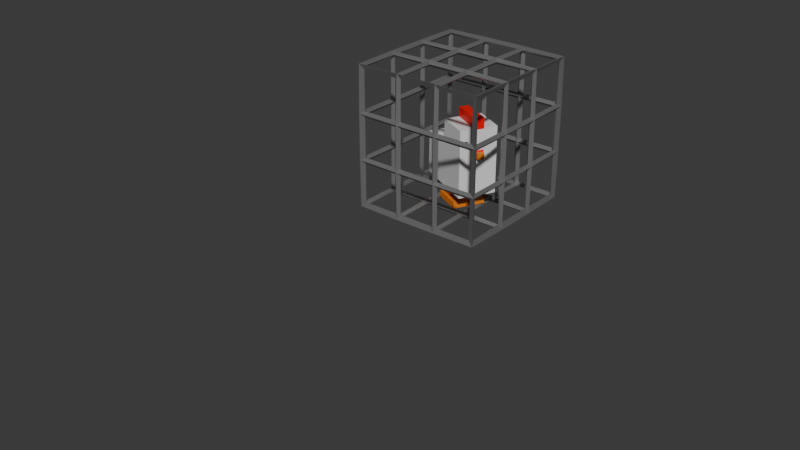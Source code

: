 # Source: Pi_ce_et_poule_cocooning.blend  (saved by Blender 4.5.90; exported with 4.5.12 LTS)
import bpy
from mathutils import Matrix  # noqa: F401  (used for matrix-valued properties, if any)

bpy.ops.wm.read_factory_settings(use_empty=True)
scene = bpy.context.scene
scene.name = 'Scene'

# ---- collections
col_poule = bpy.data.collections.new('Poule'); scene.collection.children.link(col_poule)
col_pi_ce = bpy.data.collections.new('Pièce'); scene.collection.children.link(col_pi_ce)

# ---- materials (node trees are filled in below, after node groups)
mat_orange = bpy.data.materials.new('Orange')
mat_material = bpy.data.materials.new('Material')
mat_material.alpha_threshold = 0.0
mat_material.roughness = 0.5
mat_material.line_color = (0.0, 0.0, 0.0, 1.0)
mat_red = bpy.data.materials.new('RED')
mat_mat_riau_001 = bpy.data.materials.new('Matériau.001')
mat_mat_riau_002 = bpy.data.materials.new('Matériau.002')
mat_mat_riau = bpy.data.materials.new('Matériau')

# ---- material node trees
mat_orange.use_nodes = True; mat_orange.node_tree.nodes.clear()
_N = mat_orange.node_tree.nodes; _L = mat_orange.node_tree.links
n0 = _N.new('ShaderNodeBsdfPrincipled'); n0.name = 'BSDF guidée'; n0.location = (-200, 100)
n0.inputs[0].default_value = (0.8001, 0.2122, 0.01355, 1.0)
n1 = _N.new('ShaderNodeOutputMaterial'); n1.name = 'Sortie matériau'; n1.location = (200, 100)
_L.new(n0.outputs[0], n1.inputs[0])
n1.is_active_output = True
mat_material.use_nodes = True; mat_material.node_tree.nodes.clear()
_N = mat_material.node_tree.nodes; _L = mat_material.node_tree.links
n0 = _N.new('ShaderNodeOutputMaterial'); n0.name = 'Material Output'; n0.location = (200, 100)
n1 = _N.new('ShaderNodeBsdfPrincipled'); n1.name = 'Principled BSDF'; n1.location = (-200, 100)
n1.inputs[3].default_value = 1.45
_L.new(n1.outputs[0], n0.inputs[0])
n0.is_active_output = True
mat_red.use_nodes = True; mat_red.node_tree.nodes.clear()
_N = mat_red.node_tree.nodes; _L = mat_red.node_tree.links
n0 = _N.new('ShaderNodeBsdfPrincipled'); n0.name = 'BSDF guidée'; n0.location = (-200, 100)
n0.inputs[0].default_value = (0.8002, 0.002561, 0.0008651, 1.0)
n1 = _N.new('ShaderNodeOutputMaterial'); n1.name = 'Sortie matériau'; n1.location = (200, 100)
_L.new(n0.outputs[0], n1.inputs[0])
n1.is_active_output = True
mat_mat_riau_001.use_nodes = True; mat_mat_riau_001.node_tree.nodes.clear()
_N = mat_mat_riau_001.node_tree.nodes; _L = mat_mat_riau_001.node_tree.links
n0 = _N.new('ShaderNodeBsdfPrincipled'); n0.name = 'BSDF guidée'; n0.location = (-200, 100)
n0.inputs[0].default_value = (0.0, 0.0, 0.0, 1.0)
n1 = _N.new('ShaderNodeOutputMaterial'); n1.name = 'Sortie matériau'; n1.location = (200, 100)
_L.new(n0.outputs[0], n1.inputs[0])
n1.is_active_output = True
mat_mat_riau_002.use_nodes = True; mat_mat_riau_002.node_tree.nodes.clear()
_N = mat_mat_riau_002.node_tree.nodes; _L = mat_mat_riau_002.node_tree.links
n0 = _N.new('ShaderNodeBsdfPrincipled'); n0.name = 'BSDF guidée'; n0.location = (-200, 100)
n0.inputs[0].default_value = (0.2842, 0.2842, 0.2842, 1.0)
n0.inputs[1].default_value = 0.6508
n1 = _N.new('ShaderNodeOutputMaterial'); n1.name = 'Sortie matériau'; n1.location = (200, 100)
_L.new(n0.outputs[0], n1.inputs[0])
n1.is_active_output = True
mat_mat_riau.use_nodes = True; mat_mat_riau.node_tree.nodes.clear()
_N = mat_mat_riau.node_tree.nodes; _L = mat_mat_riau.node_tree.links
n0 = _N.new('ShaderNodeBsdfPrincipled'); n0.name = 'BSDF guidée'; n0.location = (-200, 100)
n0.inputs[0].default_value = (0.7662, 0.8005, 0.0002026, 1.0)
n0.inputs[1].default_value = 0.9286
n1 = _N.new('ShaderNodeOutputMaterial'); n1.name = 'Sortie matériau'; n1.location = (200, 100)
_L.new(n0.outputs[0], n1.inputs[0])
n1.is_active_output = True

# ---- world
world_world = bpy.data.worlds.new('World'); scene.world = world_world
world_world.use_nodes = True; world_world.node_tree.nodes.clear()
_N = world_world.node_tree.nodes; _L = world_world.node_tree.links
n0 = _N.new('ShaderNodeOutputWorld'); n0.name = 'World Output'; n0.location = (200, 100)
n1 = _N.new('ShaderNodeBackground'); n1.name = 'Background'; n1.location = (-200, 100)
n1.inputs[0].default_value = (0.05088, 0.05088, 0.05088, 1.0)
_L.new(n1.outputs[0], n0.inputs[0])
n0.is_active_output = True
world_world.color = (0.05088, 0.05088, 0.05088)
world_world.sun_shadow_jitter_overblur = 0.0

# ---- meshes
me_cube_143 = bpy.data.meshes.new('Cube.143')
me_cube_143.from_pydata([(-0.3343, -0.253, -0.4785), (-0.3343, -0.253, 0.4785), (-0.3343, 0.253, -0.4785), (-0.3343, 0.253, 0.4785), (0.3343, -0.253, -0.4785), (0.3343, -0.253, 0.4785), (0.3343, 0.253, -0.4785), (0.3343, 0.253, 0.4785), (-0.3522, -0.4802, -0.6059), (-0.3522, -0.4802, -0.3268), (-0.3522, 0.4928, -0.6059), (-0.3522, 0.4928, -0.3268), (1.131, -0.4802, -0.6059), (1.131, -0.4802, -0.3268), (1.131, 0.4928, -0.6059), (1.131, 0.4928, -0.3268), (-0.3343, 0.8478, -0.4785), (-0.3343, 0.8478, 0.4785), (-0.3343, 1.354, -0.4785), (-0.3343, 1.354, 0.4785), (0.3342, 0.8478, -0.4785), (0.3342, 0.8478, 0.4785), (0.3342, 1.354, -0.4785), (0.3342, 1.354, 0.4785), (-0.3522, 0.6032, -0.6059), (-0.3522, 0.6032, -0.3268), (-0.3522, 1.576, -0.6059), (-0.3522, 1.576, -0.3268), (1.131, 0.6032, -0.6059), (1.131, 0.6032, -0.3268), (1.131, 1.576, -0.6059), (1.131, 1.576, -0.3268), (1.196, 2.208, 0.6274), (1.196, 1.709, 0.6274), (-0.72, 2.208, 0.6274), (-0.72, 1.709, 0.6274), (1.196, 2.208, 1.57), (1.196, 1.709, 1.57), (-0.72, 2.208, 1.57), (-0.72, 1.709, 1.57), (0.2868, 0.2786, 3.276), (0.2868, 0.2786, 3.774), (0.2868, 0.8822, 3.276), (0.2868, 0.8822, 3.774), (1.916, 0.2786, 3.276), (1.916, 0.2786, 3.774), (1.916, 0.8822, 3.276), (1.916, 0.8822, 3.774), (-0.908, 0.8297, -0.05701), (-1.849, 0.8297, -0.05701), (-0.908, 0.8297, 1.285), (-1.849, 0.8297, 1.285), (-0.908, 0.2415, -0.05701), (-1.849, 0.2415, -0.05701), (-0.908, 0.2415, 1.285), (-1.849, 0.2415, 1.285), (1.89, 0.3672, 2.011), (2.188, 0.3672, 2.011), (1.89, 0.3672, 2.295), (2.188, 0.3672, 2.295), (1.89, 0.769, 2.011), (2.188, 0.769, 2.011), (1.89, 0.769, 2.295), (2.188, 0.769, 2.295), (0.2773, -0.6486, 2.038), (0.2773, -0.6486, 3.318), (0.2773, 1.741, 2.038), (0.2773, 1.741, 3.318), (1.915, -0.6486, 2.038), (1.915, -0.6486, 3.318), (1.915, 1.741, 2.038), (1.915, 1.741, 3.318), (-1.369, -0.6507, 0.2233), (-1.369, -0.6507, 2.183), (-1.369, 1.743, 0.2233), (-1.369, 1.743, 2.183), (1.918, -0.6507, 0.2233), (1.918, -0.6507, 2.183), (1.918, 1.743, 0.2233), (1.918, 1.743, 2.183), (2.028, 0.3102, 2.34), (1.696, 0.3102, 2.34), (2.028, 0.3102, 1.963), (1.696, 0.3102, 1.963), (2.028, 0.8295, 2.34), (1.696, 0.8295, 2.34), (2.028, 0.8295, 1.963), (1.696, 0.8295, 1.963), (1.921, -0.3559, 2.704), (1.973, -0.3559, 2.704), (1.921, -0.3559, 2.81), (1.973, -0.3559, 2.81), (1.921, -0.1844, 2.704), (1.973, -0.1844, 2.704), (1.921, -0.1844, 2.81), (1.973, -0.1844, 2.81), (1.959, 1.289, 2.704), (2.01, 1.289, 2.704), (1.959, 1.289, 2.81), (2.01, 1.289, 2.81), (1.959, 1.46, 2.704), (2.01, 1.46, 2.704), (1.959, 1.46, 2.81), (2.01, 1.46, 2.81)], [], [(0, 1, 3, 2), (2, 3, 7, 6), (6, 7, 5, 4), (4, 5, 1, 0), (2, 6, 4, 0), (7, 3, 1, 5), (8, 9, 11, 10), (10, 11, 15, 14), (14, 15, 13, 12), (12, 13, 9, 8), (10, 14, 12, 8), (15, 11, 9, 13), (16, 17, 19, 18), (18, 19, 23, 22), (22, 23, 21, 20), (20, 21, 17, 16), (18, 22, 20, 16), (23, 19, 17, 21), (24, 25, 27, 26), (26, 27, 31, 30), (30, 31, 29, 28), (28, 29, 25, 24), (26, 30, 28, 24), (31, 27, 25, 29), (32, 33, 35, 34), (34, 35, 39, 38), (38, 39, 37, 36), (36, 37, 33, 32), (34, 38, 36, 32), (39, 35, 33, 37), (40, 41, 43, 42), (42, 43, 47, 46), (46, 47, 45, 44), (44, 45, 41, 40), (42, 46, 44, 40), (47, 43, 41, 45), (48, 49, 51, 50), (50, 51, 55, 54), (54, 55, 53, 52), (52, 53, 49, 48), (50, 54, 52, 48), (55, 51, 49, 53), (56, 57, 59, 58), (58, 59, 63, 62), (62, 63, 61, 60), (60, 61, 57, 56), (58, 62, 60, 56), (63, 59, 57, 61), (64, 65, 67, 66), (66, 67, 71, 70), (70, 71, 69, 68), (68, 69, 65, 64), (66, 70, 68, 64), (71, 67, 65, 69), (72, 73, 75, 74), (74, 75, 79, 78), (78, 79, 77, 76), (76, 77, 73, 72), (74, 78, 76, 72), (79, 75, 73, 77), (80, 81, 83, 82), (82, 83, 87, 86), (86, 87, 85, 84), (84, 85, 81, 80), (82, 86, 84, 80), (87, 83, 81, 85), (88, 89, 91, 90), (90, 91, 95, 94), (94, 95, 93, 92), (92, 93, 89, 88), (90, 94, 92, 88), (95, 91, 89, 93), (96, 97, 99, 98), (98, 99, 103, 102), (102, 103, 101, 100), (100, 101, 97, 96), (98, 102, 100, 96), (103, 99, 97, 101)])
me_cube_143.polygons.foreach_set('material_index', [0, 0, 0, 0, 0, 0, 0, 0, 0, 0, 0, 0, 0, 0, 0, 0, 0, 0, 0, 0, 0, 0, 0, 0, 1, 1, 1, 1, 1, 1, 2, 2, 2, 2, 2, 2, 1, 1, 1, 1, 1, 1, 0, 0, 0, 0, 0, 0, 1, 1, 1, 1, 1, 1, 1, 1, 1, 1, 1, 1, 2, 2, 2, 2, 2, 2, 3, 3, 3, 3, 3, 3, 3, 3, 3, 3, 3, 3])
_uv = me_cube_143.uv_layers.new(name='CarteUV')
_uv.uv.foreach_set('vector', [0.375, 0.0, 0.625, 0.0, 0.625, 0.25, 0.375, 0.25, 0.375, 0.25, 0.625, 0.25, 0.625, 0.5, 0.375, 0.5, 0.375, 0.5, 0.625, 0.5, 0.625, 0.75, 0.375, 0.75, 0.375, 0.75, 0.625, 0.75, 0.625, 1.0, 0.375, 1.0, 0.125, 0.5, 0.375, 0.5, 0.375, 0.75, 0.125, 0.75, 0.625, 0.5, 0.875, 0.5, 0.875, 0.75, 0.625, 0.75, 0.375, 0.0, 0.625, 0.0, 0.625, 0.25, 0.375, 0.25, 0.375, 0.25, 0.625, 0.25, 0.625, 0.5, 0.375, 0.5, 0.375, 0.5, 0.625, 0.5, 0.625, 0.75, 0.375, 0.75, 0.375, 0.75, 0.625, 0.75, 0.625, 1.0, 0.375, 1.0, 0.125, 0.5, 0.375, 0.5, 0.375, 0.75, 0.125, 0.75, 0.625, 0.5, 0.875, 0.5, 0.875, 0.75, 0.625, 0.75, 0.375, 0.0, 0.625, 0.0, 0.625, 0.25, 0.375, 0.25, 0.375, 0.25, 0.625, 0.25, 0.625, 0.5, 0.375, 0.5, 0.375, 0.5, 0.625, 0.5, 0.625, 0.75, 0.375, 0.75, 0.375, 0.75, 0.625, 0.75, 0.625, 1.0, 0.375, 1.0, 0.125, 0.5, 0.375, 0.5, 0.375, 0.75, 0.125, 0.75, 0.625, 0.5, 0.875, 0.5, 0.875, 0.75, 0.625, 0.75, 0.375, 0.0, 0.625, 0.0, 0.625, 0.25, 0.375, 0.25, 0.375, 0.25, 0.625, 0.25, 0.625, 0.5, 0.375, 0.5, 0.375, 0.5, 0.625, 0.5, 0.625, 0.75, 0.375, 0.75, 0.375, 0.75, 0.625, 0.75, 0.625, 1.0, 0.375, 1.0, 0.125, 0.5, 0.375, 0.5, 0.375, 0.75, 0.125, 0.75, 0.625, 0.5, 0.875, 0.5, 0.875, 0.75, 0.625, 0.75, 0.375, 0.0, 0.625, 0.0, 0.625, 0.25, 0.375, 0.25, 0.375, 0.25, 0.625, 0.25, 0.625, 0.5, 0.375, 0.5, 0.375, 0.5, 0.625, 0.5, 0.625, 0.75, 0.375, 0.75, 0.375, 0.75, 0.625, 0.75, 0.625, 1.0, 0.375, 1.0, 0.125, 0.5, 0.375, 0.5, 0.375, 0.75, 0.125, 0.75, 0.625, 0.5, 0.875, 0.5, 0.875, 0.75, 0.625, 0.75, 0.375, 0.0, 0.625, 0.0, 0.625, 0.25, 0.375, 0.25, 0.375, 0.25, 0.625, 0.25, 0.625, 0.5, 0.375, 0.5, 0.375, 0.5, 0.625, 0.5, 0.625, 0.75, 0.375, 0.75, 0.375, 0.75, 0.625, 0.75, 0.625, 1.0, 0.375, 1.0, 0.125, 0.5, 0.375, 0.5, 0.375, 0.75, 0.125, 0.75, 0.625, 0.5, 0.875, 0.5, 0.875, 0.75, 0.625, 0.75, 0.375, 0.0, 0.625, 0.0, 0.625, 0.25, 0.375, 0.25, 0.375, 0.25, 0.625, 0.25, 0.625, 0.5, 0.375, 0.5, 0.375, 0.5, 0.625, 0.5, 0.625, 0.75, 0.375, 0.75, 0.375, 0.75, 0.625, 0.75, 0.625, 1.0, 0.375, 1.0, 0.125, 0.5, 0.375, 0.5, 0.375, 0.75, 0.125, 0.75, 0.625, 0.5, 0.875, 0.5, 0.875, 0.75, 0.625, 0.75, 0.375, 0.0, 0.625, 0.0, 0.625, 0.25, 0.375, 0.25, 0.375, 0.25, 0.625, 0.25, 0.625, 0.5, 0.375, 0.5, 0.375, 0.5, 0.625, 0.5, 0.625, 0.75, 0.375, 0.75, 0.375, 0.75, 0.625, 0.75, 0.625, 1.0, 0.375, 1.0, 0.125, 0.5, 0.375, 0.5, 0.375, 0.75, 0.125, 0.75, 0.625, 0.5, 0.875, 0.5, 0.875, 0.75, 0.625, 0.75, 0.375, 0.0, 0.625, 0.0, 0.625, 0.25, 0.375, 0.25, 0.375, 0.25, 0.625, 0.25, 0.625, 0.5, 0.375, 0.5, 0.375, 0.5, 0.625, 0.5, 0.625, 0.75, 0.375, 0.75, 0.375, 0.75, 0.625, 0.75, 0.625, 1.0, 0.375, 1.0, 0.125, 0.5, 0.375, 0.5, 0.375, 0.75, 0.125, 0.75, 0.625, 0.5, 0.875, 0.5, 0.875, 0.75, 0.625, 0.75, 0.375, 0.0, 0.625, 0.0, 0.625, 0.25, 0.375, 0.25, 0.375, 0.25, 0.625, 0.25, 0.625, 0.5, 0.375, 0.5, 0.375, 0.5, 0.625, 0.5, 0.625, 0.75, 0.375, 0.75, 0.375, 0.75, 0.625, 0.75, 0.625, 1.0, 0.375, 1.0, 0.125, 0.5, 0.375, 0.5, 0.375, 0.75, 0.125, 0.75, 0.625, 0.5, 0.875, 0.5, 0.875, 0.75, 0.625, 0.75, 0.375, 0.0, 0.625, 0.0, 0.625, 0.25, 0.375, 0.25, 0.375, 0.25, 0.625, 0.25, 0.625, 0.5, 0.375, 0.5, 0.375, 0.5, 0.625, 0.5, 0.625, 0.75, 0.375, 0.75, 0.375, 0.75, 0.625, 0.75, 0.625, 1.0, 0.375, 1.0, 0.125, 0.5, 0.375, 0.5, 0.375, 0.75, 0.125, 0.75, 0.625, 0.5, 0.875, 0.5, 0.875, 0.75, 0.625, 0.75, 0.375, 0.0, 0.625, 0.0, 0.625, 0.25, 0.375, 0.25, 0.375, 0.25, 0.625, 0.25, 0.625, 0.5, 0.375, 0.5, 0.375, 0.5, 0.625, 0.5, 0.625, 0.75, 0.375, 0.75, 0.375, 0.75, 0.625, 0.75, 0.625, 1.0, 0.375, 1.0, 0.125, 0.5, 0.375, 0.5, 0.375, 0.75, 0.125, 0.75, 0.625, 0.5, 0.875, 0.5, 0.875, 0.75, 0.625, 0.75, 0.375, 0.0, 0.625, 0.0, 0.625, 0.25, 0.375, 0.25, 0.375, 0.25, 0.625, 0.25, 0.625, 0.5, 0.375, 0.5, 0.375, 0.5, 0.625, 0.5, 0.625, 0.75, 0.375, 0.75, 0.375, 0.75, 0.625, 0.75, 0.625, 1.0, 0.375, 1.0, 0.125, 0.5, 0.375, 0.5, 0.375, 0.75, 0.125, 0.75, 0.625, 0.5, 0.875, 0.5, 0.875, 0.75, 0.625, 0.75])
me_cube_143.materials.append(mat_orange)
me_cube_143.materials.append(mat_material)
me_cube_143.materials.append(mat_red)
me_cube_143.materials.append(mat_mat_riau_001)
me_cube_143.update()
me_cube_007 = bpy.data.meshes.new('Cube.007')
me_cube_007.from_pydata([(-1.524, -1.572, -1.709), (-1.524, -1.572, 1.709), (-1.524, 1.572, -1.709), (-1.524, 1.572, 1.709), (1.524, -1.572, -1.709), (1.524, -1.572, 1.709), (1.524, 1.572, -1.709), (1.524, 1.572, 1.709), (-1.524, 0.524, -1.709), (-1.524, -0.524, -1.709), (-1.524, -0.524, 1.709), (-1.524, 0.524, 1.709), (1.524, -0.524, -1.709), (1.524, 0.524, -1.709), (1.524, 0.524, 1.709), (1.524, -0.524, 1.709), (0.5081, 1.572, -1.709), (-0.5081, 1.572, -1.709), (-0.5081, 1.572, 1.709), (0.5081, 1.572, 1.709), (-0.5081, -1.572, -1.709), (0.5081, -1.572, -1.709), (0.5081, -1.572, 1.709), (-0.5081, -1.572, 1.709), (-0.5081, 0.524, 1.709), (0.5081, 0.524, 1.709), (-0.5081, -0.524, 1.709), (0.5081, -0.524, 1.709), (0.5081, 0.524, -1.709), (-0.5081, 0.524, -1.709), (0.5081, -0.524, -1.709), (-0.5081, -0.524, -1.709), (-1.524, -1.572, -0.5697), (-1.524, -1.572, 0.5697), (-1.524, 1.572, 0.5697), (-1.524, 1.572, -0.5697), (1.524, 1.572, 0.5697), (1.524, 1.572, -0.5697), (1.524, -1.572, 0.5697), (1.524, -1.572, -0.5697), (1.524, 0.524, 0.5697), (1.524, 0.524, -0.5697), (1.524, -0.524, 0.5697), (1.524, -0.524, -0.5697), (-1.524, -0.524, 0.5697), (-1.524, -0.524, -0.5697), (-1.524, 0.524, 0.5697), (-1.524, 0.524, -0.5697), (0.5081, -1.572, 0.5697), (0.5081, -1.572, -0.5697), (-0.5081, -1.572, 0.5697), (-0.5081, -1.572, -0.5697), (-0.5081, 1.572, 0.5697), (-0.5081, 1.572, -0.5697), (0.5081, 1.572, 0.5697), (0.5081, 1.572, -0.5697)], [], [(46, 11, 3, 34), (54, 19, 7, 36), (42, 15, 5, 38), (50, 23, 1, 33), (30, 12, 4, 21), (26, 10, 1, 23), (18, 3, 11, 24), (24, 11, 10, 26), (16, 6, 13, 28), (28, 13, 12, 30), (36, 7, 14, 40), (40, 14, 15, 42), (33, 1, 10, 44), (44, 10, 11, 46), (8, 29, 31, 9), (29, 28, 30, 31), (2, 17, 29, 8), (17, 16, 28, 29), (14, 25, 27, 15), (25, 24, 26, 27), (7, 19, 25, 14), (19, 18, 24, 25), (15, 27, 22, 5), (27, 26, 23, 22), (9, 31, 20, 0), (31, 30, 21, 20), (38, 5, 22, 48), (48, 22, 23, 50), (34, 3, 18, 52), (52, 18, 19, 54), (17, 53, 55, 16), (53, 52, 54, 55), (2, 35, 53, 17), (35, 34, 52, 53), (21, 49, 51, 20), (49, 48, 50, 51), (4, 39, 49, 21), (39, 38, 48, 49), (9, 45, 47, 8), (45, 44, 46, 47), (0, 32, 45, 9), (32, 33, 44, 45), (13, 41, 43, 12), (41, 40, 42, 43), (6, 37, 41, 13), (37, 36, 40, 41), (20, 51, 32, 0), (51, 50, 33, 32), (12, 43, 39, 4), (43, 42, 38, 39), (16, 55, 37, 6), (55, 54, 36, 37), (8, 47, 35, 2), (47, 46, 34, 35)])
_uv = me_cube_007.uv_layers.new(name='CarteUV')
_uv.uv.foreach_set('vector', [0.5417, 0.1667, 0.625, 0.1667, 0.625, 0.25, 0.5417, 0.25, 0.5417, 0.4167, 0.625, 0.4167, 0.625, 0.5, 0.5417, 0.5, 0.5417, 0.6667, 0.625, 0.6667, 0.625, 0.75, 0.5417, 0.75, 0.5417, 0.9167, 0.625, 0.9167, 0.625, 1.0, 0.5417, 1.0, 0.2917, 0.6667, 0.375, 0.6667, 0.375, 0.75, 0.2917, 0.75, 0.7917, 0.6667, 0.875, 0.6667, 0.875, 0.75, 0.7917, 0.75, 0.7917, 0.5, 0.875, 0.5, 0.875, 0.5833, 0.7917, 0.5833, 0.7917, 0.5833, 0.875, 0.5833, 0.875, 0.6667, 0.7917, 0.6667, 0.2917, 0.5, 0.375, 0.5, 0.375, 0.5833, 0.2917, 0.5833, 0.2917, 0.5833, 0.375, 0.5833, 0.375, 0.6667, 0.2917, 0.6667, 0.5417, 0.5, 0.625, 0.5, 0.625, 0.5833, 0.5417, 0.5833, 0.5417, 0.5833, 0.625, 0.5833, 0.625, 0.6667, 0.5417, 0.6667, 0.5417, 0.0, 0.625, 0.0, 0.625, 0.08333, 0.5417, 0.08333, 0.5417, 0.08333, 0.625, 0.08333, 0.625, 0.1667, 0.5417, 0.1667, 0.125, 0.5833, 0.2083, 0.5833, 0.2083, 0.6667, 0.125, 0.6667, 0.2083, 0.5833, 0.2917, 0.5833, 0.2917, 0.6667, 0.2083, 0.6667, 0.125, 0.5, 0.2083, 0.5, 0.2083, 0.5833, 0.125, 0.5833, 0.2083, 0.5, 0.2917, 0.5, 0.2917, 0.5833, 0.2083, 0.5833, 0.625, 0.5833, 0.7083, 0.5833, 0.7083, 0.6667, 0.625, 0.6667, 0.7083, 0.5833, 0.7917, 0.5833, 0.7917, 0.6667, 0.7083, 0.6667, 0.625, 0.5, 0.7083, 0.5, 0.7083, 0.5833, 0.625, 0.5833, 0.7083, 0.5, 0.7917, 0.5, 0.7917, 0.5833, 0.7083, 0.5833, 0.625, 0.6667, 0.7083, 0.6667, 0.7083, 0.75, 0.625, 0.75, 0.7083, 0.6667, 0.7917, 0.6667, 0.7917, 0.75, 0.7083, 0.75, 0.125, 0.6667, 0.2083, 0.6667, 0.2083, 0.75, 0.125, 0.75, 0.2083, 0.6667, 0.2917, 0.6667, 0.2917, 0.75, 0.2083, 0.75, 0.5417, 0.75, 0.625, 0.75, 0.625, 0.8333, 0.5417, 0.8333, 0.5417, 0.8333, 0.625, 0.8333, 0.625, 0.9167, 0.5417, 0.9167, 0.5417, 0.25, 0.625, 0.25, 0.625, 0.3333, 0.5417, 0.3333, 0.5417, 0.3333, 0.625, 0.3333, 0.625, 0.4167, 0.5417, 0.4167, 0.375, 0.3333, 0.4583, 0.3333, 0.4583, 0.4167, 0.375, 0.4167, 0.4583, 0.3333, 0.5417, 0.3333, 0.5417, 0.4167, 0.4583, 0.4167, 0.375, 0.25, 0.4583, 0.25, 0.4583, 0.3333, 0.375, 0.3333, 0.4583, 0.25, 0.5417, 0.25, 0.5417, 0.3333, 0.4583, 0.3333, 0.375, 0.8333, 0.4583, 0.8333, 0.4583, 0.9167, 0.375, 0.9167, 0.4583, 0.8333, 0.5417, 0.8333, 0.5417, 0.9167, 0.4583, 0.9167, 0.375, 0.75, 0.4583, 0.75, 0.4583, 0.8333, 0.375, 0.8333, 0.4583, 0.75, 0.5417, 0.75, 0.5417, 0.8333, 0.4583, 0.8333, 0.375, 0.08333, 0.4583, 0.08333, 0.4583, 0.1667, 0.375, 0.1667, 0.4583, 0.08333, 0.5417, 0.08333, 0.5417, 0.1667, 0.4583, 0.1667, 0.375, 0.0, 0.4583, 0.0, 0.4583, 0.08333, 0.375, 0.08333, 0.4583, 0.0, 0.5417, 0.0, 0.5417, 0.08333, 0.4583, 0.08333, 0.375, 0.5833, 0.4583, 0.5833, 0.4583, 0.6667, 0.375, 0.6667, 0.4583, 0.5833, 0.5417, 0.5833, 0.5417, 0.6667, 0.4583, 0.6667, 0.375, 0.5, 0.4583, 0.5, 0.4583, 0.5833, 0.375, 0.5833, 0.4583, 0.5, 0.5417, 0.5, 0.5417, 0.5833, 0.4583, 0.5833, 0.375, 0.9167, 0.4583, 0.9167, 0.4583, 1.0, 0.375, 1.0, 0.4583, 0.9167, 0.5417, 0.9167, 0.5417, 1.0, 0.4583, 1.0, 0.375, 0.6667, 0.4583, 0.6667, 0.4583, 0.75, 0.375, 0.75, 0.4583, 0.6667, 0.5417, 0.6667, 0.5417, 0.75, 0.4583, 0.75, 0.375, 0.4167, 0.4583, 0.4167, 0.4583, 0.5, 0.375, 0.5, 0.4583, 0.4167, 0.5417, 0.4167, 0.5417, 0.5, 0.4583, 0.5, 0.375, 0.1667, 0.4583, 0.1667, 0.4583, 0.25, 0.375, 0.25, 0.4583, 0.1667, 0.5417, 0.1667, 0.5417, 0.25, 0.4583, 0.25])
me_cube_007.materials.append(mat_mat_riau_002)
me_cube_007.update()
me_cylindre = bpy.data.meshes.new('Cylindre')
me_cylindre.from_pydata([(0.0, 0.1831, -0.05532), (0.0, 0.1831, 0.05532), (0.04458, 0.1796, -0.05532), (0.04458, 0.1796, 0.05532), (0.08744, 0.1691, -0.05532), (0.08744, 0.1691, 0.05532), (0.1269, 0.1522, -0.05532), (0.1269, 0.1522, 0.05532), (0.1616, 0.1295, -0.05532), (0.1616, 0.1295, 0.05532), (0.19, 0.1017, -0.05532), (0.19, 0.1017, 0.05532), (0.2111, 0.07006, -0.05532), (0.2111, 0.07006, 0.05532), (0.2241, 0.03572, -0.05532), (0.2241, 0.03572, 0.05532), (0.2285, 0.0, -0.05532), (0.2285, 0.0, 0.05532), (0.2241, -0.03572, -0.05532), (0.2241, -0.03572, 0.05532), (0.2111, -0.07006, -0.05532), (0.2111, -0.07006, 0.05532), (0.19, -0.1017, -0.05532), (0.19, -0.1017, 0.05532), (0.1616, -0.1295, -0.05532), (0.1616, -0.1295, 0.05532), (0.1269, -0.1522, -0.05532), (0.1269, -0.1522, 0.05532), (0.08744, -0.1691, -0.05532), (0.08744, -0.1691, 0.05532), (0.04458, -0.1796, -0.05532), (0.04458, -0.1796, 0.05532), (0.0, -0.1831, -0.05532), (0.0, -0.1831, 0.05532), (-0.04458, -0.1796, -0.05532), (-0.04458, -0.1796, 0.05532), (-0.08744, -0.1691, -0.05532), (-0.08744, -0.1691, 0.05532), (-0.1269, -0.1522, -0.05532), (-0.1269, -0.1522, 0.05532), (-0.1616, -0.1295, -0.05532), (-0.1616, -0.1295, 0.05532), (-0.19, -0.1017, -0.05532), (-0.19, -0.1017, 0.05532), (-0.2111, -0.07006, -0.05532), (-0.2111, -0.07006, 0.05532), (-0.2241, -0.03572, -0.05532), (-0.2241, -0.03572, 0.05532), (-0.2285, 0.0, -0.05532), (-0.2285, 0.0, 0.05532), (-0.2241, 0.03572, -0.05532), (-0.2241, 0.03572, 0.05532), (-0.2111, 0.07006, -0.05532), (-0.2111, 0.07006, 0.05532), (-0.19, 0.1017, -0.05532), (-0.19, 0.1017, 0.05532), (-0.1616, 0.1295, -0.05532), (-0.1616, 0.1295, 0.05532), (-0.1269, 0.1522, -0.05532), (-0.1269, 0.1522, 0.05532), (-0.08744, 0.1691, -0.05532), (-0.08744, 0.1691, 0.05532), (-0.04458, 0.1796, -0.05532), (-0.04458, 0.1796, 0.05532), (0.04458, 0.1796, 0.05532), (0.0, 0.1831, 0.05532), (0.08744, 0.1691, 0.05532), (0.1269, 0.1522, 0.05532), (0.1616, 0.1295, 0.05532), (0.19, 0.1017, 0.05532), (0.2111, 0.07006, 0.05532), (0.2241, 0.03572, 0.05532), (0.2285, 0.0, 0.05532), (0.2241, -0.03572, 0.05532), (0.2111, -0.07006, 0.05532), (0.19, -0.1017, 0.05532), (0.1616, -0.1295, 0.05532), (0.1269, -0.1522, 0.05532), (0.08744, -0.1691, 0.05532), (0.04458, -0.1796, 0.05532), (0.0, -0.1831, 0.05532), (-0.04458, -0.1796, 0.05532), (-0.08744, -0.1691, 0.05532), (-0.1269, -0.1522, 0.05532), (-0.1616, -0.1295, 0.05532), (-0.19, -0.1017, 0.05532), (-0.2111, -0.07006, 0.05532), (-0.2241, -0.03572, 0.05532), (-0.2285, 0.0, 0.05532), (-0.2241, 0.03572, 0.05532), (-0.2111, 0.07006, 0.05532), (-0.19, 0.1017, 0.05532), (-0.1616, 0.1295, 0.05532), (-0.1269, 0.1522, 0.05532), (-0.08744, 0.1691, 0.05532), (-0.04458, 0.1796, 0.05532), (0.04458, 0.1796, 0.05532), (0.0, 0.1831, 0.05532), (0.08744, 0.1691, 0.05532), (0.1269, 0.1522, 0.05532), (0.1616, 0.1295, 0.05532), (0.19, 0.1017, 0.05532), (0.2111, 0.07006, 0.05532), (0.2241, 0.03572, 0.05532), (0.2285, 0.0, 0.05532), (0.2241, -0.03572, 0.05532), (0.2111, -0.07006, 0.05532), (0.19, -0.1017, 0.05532), (0.1616, -0.1295, 0.05532), (0.1269, -0.1522, 0.05532), (0.08744, -0.1691, 0.05532), (0.04458, -0.1796, 0.05532), (0.0, -0.1831, 0.05532), (-0.04458, -0.1796, 0.05532), (-0.08744, -0.1691, 0.05532), (-0.1269, -0.1522, 0.05532), (-0.1616, -0.1295, 0.05532), (-0.19, -0.1017, 0.05532), (-0.2111, -0.07006, 0.05532), (-0.2241, -0.03572, 0.05532), (-0.2285, 0.0, 0.05532), (-0.2241, 0.03572, 0.05532), (-0.2111, 0.07006, 0.05532), (-0.19, 0.1017, 0.05532), (-0.1616, 0.1295, 0.05532), (-0.1269, 0.1522, 0.05532), (-0.08744, 0.1691, 0.05532), (-0.04458, 0.1796, 0.05532), (0.04458, 0.1796, 0.05532), (0.0, 0.1831, 0.05532), (0.08744, 0.1691, 0.05532), (0.1269, 0.1522, 0.05532), (0.1616, 0.1295, 0.05532), (0.19, 0.1017, 0.05532), (0.2111, 0.07006, 0.05532), (0.2241, 0.03572, 0.05532), (0.2285, 0.0, 0.05532), (0.2241, -0.03572, 0.05532), (0.2111, -0.07006, 0.05532), (0.19, -0.1017, 0.05532), (0.1616, -0.1295, 0.05532), (0.1269, -0.1522, 0.05532), (0.08744, -0.1691, 0.05532), (0.04458, -0.1796, 0.05532), (0.0, -0.1831, 0.05532), (-0.04458, -0.1796, 0.05532), (-0.08744, -0.1691, 0.05532), (-0.1269, -0.1522, 0.05532), (-0.1616, -0.1295, 0.05532), (-0.19, -0.1017, 0.05532), (-0.2111, -0.07006, 0.05532), (-0.2241, -0.03572, 0.05532), (-0.2285, 0.0, 0.05532), (-0.2241, 0.03572, 0.05532), (-0.2111, 0.07006, 0.05532), (-0.19, 0.1017, 0.05532), (-0.1616, 0.1295, 0.05532), (-0.1269, 0.1522, 0.05532), (-0.08744, 0.1691, 0.05532), (-0.04458, 0.1796, 0.05532), (0.001767, 0.1822, -0.05414), (0.04634, 0.1787, -0.05414), (0.08921, 0.1683, -0.05414), (0.1287, 0.1514, -0.05414), (0.1633, 0.1286, -0.05414), (0.1918, 0.1009, -0.05414), (0.2129, 0.06922, -0.05414), (0.2259, 0.03487, -0.05414), (0.2303, -0.0008447, -0.05414), (0.2259, -0.03656, -0.05414), (0.2129, -0.07091, -0.05414), (0.1918, -0.1026, -0.05414), (0.1633, -0.1303, -0.05414), (0.1287, -0.1531, -0.05414), (0.08921, -0.17, -0.05414), (0.04634, -0.1804, -0.05414), (0.001767, -0.1839, -0.05414), (-0.04281, -0.1804, -0.05414), (-0.08567, -0.17, -0.05414), (-0.1252, -0.1531, -0.05414), (-0.1598, -0.1303, -0.05414), (-0.1882, -0.1026, -0.05414), (-0.2093, -0.07091, -0.05414), (-0.2223, -0.03656, -0.05414), (-0.2267, -0.0008447, -0.05414), (-0.2223, 0.03487, -0.05414), (-0.2093, 0.06922, -0.05414), (-0.1882, 0.1009, -0.05414), (-0.1598, 0.1286, -0.05414), (-0.1252, 0.1514, -0.05414), (-0.08567, 0.1683, -0.05414), (-0.04281, 0.1787, -0.05414), (0.03604, 0.1437, 0.05532), (-0.002798, 0.1468, 0.05532), (0.07316, 0.1347, 0.05532), (0.1069, 0.1202, 0.05532), (0.136, 0.1011, 0.05532), (0.1592, 0.07846, 0.05532), (0.1759, 0.05339, 0.05532), (0.1859, 0.02697, 0.05532), (0.1892, 0.0, 0.05532), (0.1859, -0.02697, 0.05532), (0.1759, -0.05339, 0.05532), (0.1592, -0.07846, 0.05532), (0.136, -0.1011, 0.05532), (0.1069, -0.1202, 0.05532), (0.07316, -0.1347, 0.05532), (0.03604, -0.1437, 0.05532), (-0.002798, -0.1468, 0.05532), (-0.04164, -0.1437, 0.05532), (-0.07876, -0.1347, 0.05532), (-0.1125, -0.1202, 0.05532), (-0.1416, -0.1011, 0.05532), (-0.1648, -0.07846, 0.05532), (-0.1815, -0.05339, 0.05532), (-0.1915, -0.02697, 0.05532), (-0.1948, 0.0, 0.05532), (-0.1915, 0.02697, 0.05532), (-0.1815, 0.05339, 0.05532), (-0.1648, 0.07846, 0.05532), (-0.1416, 0.1011, 0.05532), (-0.1125, 0.1202, 0.05532), (-0.07876, 0.1347, 0.05532), (-0.04164, 0.1437, 0.05532), (-0.001031, 0.1459, -0.05414), (0.03781, 0.1429, -0.05414), (0.07493, 0.1338, -0.05414), (0.1087, 0.1194, -0.05414), (0.1377, 0.1003, -0.05414), (0.1609, 0.07762, -0.05414), (0.1777, 0.05255, -0.05414), (0.1877, 0.02613, -0.05414), (0.191, -0.0008447, -0.05414), (0.1877, -0.02782, -0.05414), (0.1777, -0.05424, -0.05414), (0.1609, -0.07931, -0.05414), (0.1377, -0.102, -0.05414), (0.1087, -0.1211, -0.05414), (0.07493, -0.1355, -0.05414), (0.03781, -0.1445, -0.05414), (-0.001031, -0.1476, -0.05414), (-0.03987, -0.1445, -0.05414), (-0.07699, -0.1355, -0.05414), (-0.1108, -0.1211, -0.05414), (-0.1398, -0.102, -0.05414), (-0.163, -0.07931, -0.05414), (-0.1797, -0.05424, -0.05414), (-0.1897, -0.02782, -0.05414), (-0.193, -0.0008447, -0.05414), (-0.1897, 0.02613, -0.05414), (-0.1797, 0.05255, -0.05414), (-0.163, 0.07762, -0.05414), (-0.1398, 0.1003, -0.05414), (-0.1108, 0.1194, -0.05414), (-0.07699, 0.1338, -0.05414), (-0.03987, 0.1429, -0.05414), (0.04178, 0.1796, 0.05532), (-0.002798, 0.1831, 0.05532), (0.08464, 0.1691, 0.05532), (0.1241, 0.1522, 0.05532), (0.1588, 0.1295, 0.05532), (0.1872, 0.1017, 0.05532), (0.2083, 0.07006, 0.05532), (0.2213, 0.03572, 0.05532), (0.2257, 0.0, 0.05532), (0.2213, -0.03572, 0.05532), (0.2083, -0.07006, 0.05532), (0.1872, -0.1017, 0.05532), (0.1588, -0.1295, 0.05532), (0.1241, -0.1522, 0.05532), (0.08464, -0.1691, 0.05532), (0.04178, -0.1796, 0.05532), (-0.002798, -0.1831, 0.05532), (-0.04737, -0.1796, 0.05532), (-0.09024, -0.1691, 0.05532), (-0.1297, -0.1522, 0.05532), (-0.1644, -0.1295, 0.05532), (-0.1928, -0.1017, 0.05532), (-0.2139, -0.07006, 0.05532), (-0.2269, -0.03572, 0.05532), (-0.2313, 0.0, 0.05532), (-0.2269, 0.03572, 0.05532), (-0.2139, 0.07006, 0.05532), (-0.1928, 0.1017, 0.05532), (-0.1644, 0.1295, 0.05532), (-0.1297, 0.1522, 0.05532), (-0.09024, 0.1691, 0.05532), (-0.04737, 0.1796, 0.05532), (-0.001031, 0.1822, -0.05414), (0.04355, 0.1787, -0.05414), (0.08641, 0.1683, -0.05414), (0.1259, 0.1514, -0.05414), (0.1605, 0.1286, -0.05414), (0.189, 0.1009, -0.05414), (0.2101, 0.06922, -0.05414), (0.2231, 0.03487, -0.05414), (0.2275, -0.0008447, -0.05414), (0.2231, -0.03656, -0.05414), (0.2101, -0.07091, -0.05414), (0.189, -0.1026, -0.05414), (0.1605, -0.1303, -0.05414), (0.1259, -0.1531, -0.05414), (0.08641, -0.17, -0.05414), (0.04355, -0.1804, -0.05414), (-0.001031, -0.1839, -0.05414), (-0.04561, -0.1804, -0.05414), (-0.08847, -0.17, -0.05414), (-0.128, -0.1531, -0.05414), (-0.1626, -0.1303, -0.05414), (-0.191, -0.1026, -0.05414), (-0.2121, -0.07091, -0.05414), (-0.2251, -0.03656, -0.05414), (-0.2295, -0.0008447, -0.05414), (-0.2251, 0.03487, -0.05414), (-0.2121, 0.06922, -0.05414), (-0.191, 0.1009, -0.05414), (-0.1626, 0.1286, -0.05414), (-0.128, 0.1514, -0.05414), (-0.08847, 0.1683, -0.05414), (-0.04561, 0.1787, -0.05414), (0.04178, 0.1796, 0.05532), (-0.002798, 0.1831, 0.05532), (0.08464, 0.1691, 0.05532), (0.1241, 0.1522, 0.05532), (0.1588, 0.1295, 0.05532), (0.1872, 0.1017, 0.05532), (0.2083, 0.07006, 0.05532), (0.2213, 0.03572, 0.05532), (0.2257, 0.0, 0.05532), (0.2213, -0.03572, 0.05532), (0.2083, -0.07006, 0.05532), (0.1872, -0.1017, 0.05532), (0.1588, -0.1295, 0.05532), (0.1241, -0.1522, 0.05532), (0.08464, -0.1691, 0.05532), (0.04178, -0.1796, 0.05532), (-0.002798, -0.1831, 0.05532), (-0.04737, -0.1796, 0.05532), (-0.09024, -0.1691, 0.05532), (-0.1297, -0.1522, 0.05532), (-0.1644, -0.1295, 0.05532), (-0.1928, -0.1017, 0.05532), (-0.2139, -0.07006, 0.05532), (-0.2269, -0.03572, 0.05532), (-0.2313, 0.0, 0.05532), (-0.2269, 0.03572, 0.05532), (-0.2139, 0.07006, 0.05532), (-0.1928, 0.1017, 0.05532), (-0.1644, 0.1295, 0.05532), (-0.1297, 0.1522, 0.05532), (-0.09024, 0.1691, 0.05532), (-0.04737, 0.1796, 0.05532), (-0.001031, 0.1822, -0.05414), (0.04355, 0.1787, -0.05414), (0.08641, 0.1683, -0.05414), (0.1259, 0.1514, -0.05414), (0.1605, 0.1286, -0.05414), (0.189, 0.1009, -0.05414), (0.2101, 0.06922, -0.05414), (0.2231, 0.03487, -0.05414), (0.2275, -0.0008447, -0.05414), (0.2231, -0.03656, -0.05414), (0.2101, -0.07091, -0.05414), (0.189, -0.1026, -0.05414), (0.1605, -0.1303, -0.05414), (0.1259, -0.1531, -0.05414), (0.08641, -0.17, -0.05414), (0.04355, -0.1804, -0.05414), (-0.001031, -0.1839, -0.05414), (-0.04561, -0.1804, -0.05414), (-0.08847, -0.17, -0.05414), (-0.128, -0.1531, -0.05414), (-0.1626, -0.1303, -0.05414), (-0.191, -0.1026, -0.05414), (-0.2121, -0.07091, -0.05414), (-0.2251, -0.03656, -0.05414), (-0.2295, -0.0008447, -0.05414), (-0.2251, 0.03487, -0.05414), (-0.2121, 0.06922, -0.05414), (-0.191, 0.1009, -0.05414), (-0.1626, 0.1286, -0.05414), (-0.128, 0.1514, -0.05414), (-0.08847, 0.1683, -0.05414), (-0.04561, 0.1787, -0.05414), (0.04178, 0.1796, 0.05532), (-0.002798, 0.1831, 0.05532), (0.08464, 0.1691, 0.05532), (0.1241, 0.1522, 0.05532), (0.1588, 0.1295, 0.05532), (0.1872, 0.1017, 0.05532), (0.2083, 0.07006, 0.05532), (0.2213, 0.03572, 0.05532), (0.2257, 0.0, 0.05532), (0.2213, -0.03572, 0.05532), (0.2083, -0.07006, 0.05532), (0.1872, -0.1017, 0.05532), (0.1588, -0.1295, 0.05532), (0.1241, -0.1522, 0.05532), (0.08464, -0.1691, 0.05532), (0.04178, -0.1796, 0.05532), (-0.002798, -0.1831, 0.05532), (-0.04737, -0.1796, 0.05532), (-0.09024, -0.1691, 0.05532), (-0.1297, -0.1522, 0.05532), (-0.1644, -0.1295, 0.05532), (-0.1928, -0.1017, 0.05532), (-0.2139, -0.07006, 0.05532), (-0.2269, -0.03572, 0.05532), (-0.2313, 0.0, 0.05532), (-0.2269, 0.03572, 0.05532), (-0.2139, 0.07006, 0.05532), (-0.1928, 0.1017, 0.05532), (-0.1644, 0.1295, 0.05532), (-0.1297, 0.1522, 0.05532), (-0.09024, 0.1691, 0.05532), (-0.04737, 0.1796, 0.05532), (-0.001031, 0.1822, -0.05414), (0.04355, 0.1787, -0.05414), (0.08641, 0.1683, -0.05414), (0.1259, 0.1514, -0.05414), (0.1605, 0.1286, -0.05414), (0.189, 0.1009, -0.05414), (0.2101, 0.06922, -0.05414), (0.2231, 0.03487, -0.05414), (0.2275, -0.0008447, -0.05414), (0.2231, -0.03656, -0.05414), (0.2101, -0.07091, -0.05414), (0.189, -0.1026, -0.05414), (0.1605, -0.1303, -0.05414), (0.1259, -0.1531, -0.05414), (0.08641, -0.17, -0.05414), (0.04355, -0.1804, -0.05414), (-0.001031, -0.1839, -0.05414), (-0.04561, -0.1804, -0.05414), (-0.08847, -0.17, -0.05414), (-0.128, -0.1531, -0.05414), (-0.1626, -0.1303, -0.05414), (-0.191, -0.1026, -0.05414), (-0.2121, -0.07091, -0.05414), (-0.2251, -0.03656, -0.05414), (-0.2295, -0.0008447, -0.05414), (-0.2251, 0.03487, -0.05414), (-0.2121, 0.06922, -0.05414), (-0.191, 0.1009, -0.05414), (-0.1626, 0.1286, -0.05414), (-0.128, 0.1514, -0.05414), (-0.08847, 0.1683, -0.05414), (-0.04561, 0.1787, -0.05414), (0.03604, 0.1437, 0.08086), (-0.002798, 0.1468, 0.08086), (0.07316, 0.1347, 0.08086), (0.1069, 0.1202, 0.08086), (0.136, 0.1011, 0.08086), (0.1592, 0.07846, 0.08086), (0.1759, 0.05339, 0.08086), (0.1859, 0.02697, 0.08086), (0.1892, 0.0, 0.08086), (0.1859, -0.02697, 0.08086), (0.1759, -0.05339, 0.08086), (0.1592, -0.07846, 0.08086), (0.136, -0.1011, 0.08086), (0.1069, -0.1202, 0.08086), (0.07316, -0.1347, 0.08086), (0.03604, -0.1437, 0.08086), (-0.002798, -0.1468, 0.08086), (-0.04164, -0.1437, 0.08086), (-0.07876, -0.1347, 0.08086), (-0.1125, -0.1202, 0.08086), (-0.1416, -0.1011, 0.08086), (-0.1648, -0.07846, 0.08086), (-0.1815, -0.05339, 0.08086), (-0.1915, -0.02697, 0.08086), (-0.1948, 0.0, 0.08086), (-0.1915, 0.02697, 0.08086), (-0.1815, 0.05339, 0.08086), (-0.1648, 0.07846, 0.08086), (-0.1416, 0.1011, 0.08086), (-0.1125, 0.1202, 0.08086), (-0.07876, 0.1347, 0.08086), (-0.04164, 0.1437, 0.08086), (-0.001031, 0.1459, -0.07968), (0.03781, 0.1429, -0.07968), (0.07493, 0.1338, -0.07968), (0.1087, 0.1194, -0.07968), (0.1377, 0.1003, -0.07968), (0.1609, 0.07762, -0.07968), (0.1777, 0.05255, -0.07968), (0.1877, 0.02613, -0.07968), (0.191, -0.0008447, -0.07968), (0.1877, -0.02782, -0.07968), (0.1777, -0.05424, -0.07968), (0.1609, -0.07931, -0.07968), (0.1377, -0.102, -0.07968), (0.1087, -0.1211, -0.07968), (0.07493, -0.1355, -0.07968), (0.03781, -0.1445, -0.07968), (-0.001031, -0.1476, -0.07968), (-0.03987, -0.1445, -0.07968), (-0.07699, -0.1355, -0.07968), (-0.1108, -0.1211, -0.07968), (-0.1398, -0.102, -0.07968), (-0.163, -0.07931, -0.07968), (-0.1797, -0.05424, -0.07968), (-0.1897, -0.02782, -0.07968), (-0.193, -0.0008447, -0.07968), (-0.1897, 0.02613, -0.07968), (-0.1797, 0.05255, -0.07968), (-0.163, 0.07762, -0.07968), (-0.1398, 0.1003, -0.07968), (-0.1108, 0.1194, -0.07968), (-0.07699, 0.1338, -0.07968), (-0.03987, 0.1429, -0.07968)], [], [(0, 65, 64, 2), (2, 64, 66, 4), (4, 66, 67, 6), (6, 67, 68, 8), (8, 68, 69, 10), (10, 69, 70, 12), (12, 70, 71, 14), (14, 71, 72, 16), (16, 72, 73, 18), (18, 73, 74, 20), (20, 74, 75, 22), (22, 75, 76, 24), (24, 76, 77, 26), (26, 77, 78, 28), (28, 78, 79, 30), (30, 79, 80, 32), (32, 80, 81, 34), (34, 81, 82, 36), (36, 82, 83, 38), (38, 83, 84, 40), (40, 84, 85, 42), (42, 85, 86, 44), (44, 86, 87, 46), (46, 87, 88, 48), (48, 88, 89, 50), (50, 89, 90, 52), (52, 90, 91, 54), (54, 91, 92, 56), (56, 92, 93, 58), (58, 93, 94, 60), (170, 171, 299, 298), (60, 94, 95, 62), (62, 95, 65, 0), (16, 18, 169, 168), (97, 96, 64, 65), (96, 98, 66, 64), (98, 99, 67, 66), (99, 100, 68, 67), (100, 101, 69, 68), (101, 102, 70, 69), (102, 103, 71, 70), (103, 104, 72, 71), (104, 105, 73, 72), (105, 106, 74, 73), (106, 107, 75, 74), (107, 108, 76, 75), (108, 109, 77, 76), (109, 110, 78, 77), (110, 111, 79, 78), (111, 112, 80, 79), (112, 113, 81, 80), (113, 114, 82, 81), (114, 115, 83, 82), (115, 116, 84, 83), (116, 117, 85, 84), (117, 118, 86, 85), (118, 119, 87, 86), (119, 120, 88, 87), (120, 121, 89, 88), (121, 122, 90, 89), (122, 123, 91, 90), (123, 124, 92, 91), (124, 125, 93, 92), (125, 126, 94, 93), (126, 127, 95, 94), (127, 97, 65, 95), (129, 128, 96, 97), (128, 130, 98, 96), (130, 131, 99, 98), (131, 132, 100, 99), (132, 133, 101, 100), (133, 134, 102, 101), (134, 135, 103, 102), (135, 136, 104, 103), (136, 137, 105, 104), (137, 138, 106, 105), (138, 139, 107, 106), (139, 140, 108, 107), (140, 141, 109, 108), (141, 142, 110, 109), (142, 143, 111, 110), (143, 144, 112, 111), (144, 145, 113, 112), (145, 146, 114, 113), (146, 147, 115, 114), (147, 148, 116, 115), (148, 149, 117, 116), (149, 150, 118, 117), (150, 151, 119, 118), (151, 152, 120, 119), (152, 153, 121, 120), (153, 154, 122, 121), (154, 155, 123, 122), (155, 156, 124, 123), (156, 157, 125, 124), (157, 158, 126, 125), (158, 159, 127, 126), (159, 129, 97, 127), (1, 3, 128, 129), (3, 5, 130, 128), (5, 7, 131, 130), (7, 9, 132, 131), (9, 11, 133, 132), (11, 13, 134, 133), (13, 15, 135, 134), (15, 17, 136, 135), (17, 19, 137, 136), (19, 21, 138, 137), (21, 23, 139, 138), (23, 25, 140, 139), (25, 27, 141, 140), (27, 29, 142, 141), (29, 31, 143, 142), (31, 33, 144, 143), (33, 35, 145, 144), (35, 37, 146, 145), (37, 39, 147, 146), (39, 41, 148, 147), (41, 43, 149, 148), (43, 45, 150, 149), (45, 47, 151, 150), (47, 49, 152, 151), (49, 51, 153, 152), (51, 53, 154, 153), (53, 55, 155, 154), (55, 57, 156, 155), (57, 59, 157, 156), (59, 61, 158, 157), (61, 63, 159, 158), (63, 1, 129, 159), (45, 43, 277, 278), (34, 36, 178, 177), (52, 54, 187, 186), (8, 10, 165, 164), (26, 28, 174, 173), (44, 46, 183, 182), (0, 2, 161, 160), (62, 0, 160, 191), (18, 20, 170, 169), (36, 38, 179, 178), (54, 56, 188, 187), (10, 12, 166, 165), (28, 30, 175, 174), (46, 48, 184, 183), (2, 4, 162, 161), (20, 22, 171, 170), (38, 40, 180, 179), (56, 58, 189, 188), (12, 14, 167, 166), (30, 32, 176, 175), (48, 50, 185, 184), (4, 6, 163, 162), (22, 24, 172, 171), (40, 42, 181, 180), (58, 60, 190, 189), (14, 16, 168, 167), (32, 34, 177, 176), (50, 52, 186, 185), (6, 8, 164, 163), (24, 26, 173, 172), (42, 44, 182, 181), (60, 62, 191, 190), (200, 199, 455, 456), (239, 240, 496, 495), (47, 45, 278, 279), (171, 172, 300, 299), (49, 47, 279, 280), (172, 173, 301, 300), (51, 49, 280, 281), (173, 174, 302, 301), (53, 51, 281, 282), (174, 175, 303, 302), (55, 53, 282, 283), (3, 1, 257, 256), (175, 176, 304, 303), (57, 55, 283, 284), (5, 3, 256, 258), (176, 177, 305, 304), (59, 57, 284, 285), (7, 5, 258, 259), (177, 178, 306, 305), (61, 59, 285, 286), (9, 7, 259, 260), (178, 179, 307, 306), (63, 61, 286, 287), (11, 9, 260, 261), (179, 180, 308, 307), (1, 63, 287, 257), (13, 11, 261, 262), (180, 181, 309, 308), (15, 13, 262, 263), (181, 182, 310, 309), (17, 15, 263, 264), (182, 183, 311, 310), (19, 17, 264, 265), (183, 184, 312, 311), (21, 19, 265, 266), (184, 185, 313, 312), (23, 21, 266, 267), (185, 186, 314, 313), (25, 23, 267, 268), (186, 187, 315, 314), (160, 161, 289, 288), (27, 25, 268, 269), (187, 188, 316, 315), (161, 162, 290, 289), (29, 27, 269, 270), (188, 189, 317, 316), (162, 163, 291, 290), (31, 29, 270, 271), (189, 190, 318, 317), (163, 164, 292, 291), (33, 31, 271, 272), (190, 191, 319, 318), (164, 165, 293, 292), (35, 33, 272, 273), (191, 160, 288, 319), (165, 166, 294, 293), (37, 35, 273, 274), (166, 167, 295, 294), (39, 37, 274, 275), (167, 168, 296, 295), (41, 39, 275, 276), (168, 169, 297, 296), (43, 41, 276, 277), (169, 170, 298, 297), (321, 320, 256, 257), (320, 322, 258, 256), (322, 323, 259, 258), (323, 324, 260, 259), (324, 325, 261, 260), (325, 326, 262, 261), (326, 327, 263, 262), (327, 328, 264, 263), (328, 329, 265, 264), (329, 330, 266, 265), (330, 331, 267, 266), (331, 332, 268, 267), (332, 333, 269, 268), (333, 334, 270, 269), (334, 335, 271, 270), (335, 336, 272, 271), (336, 337, 273, 272), (337, 338, 274, 273), (338, 339, 275, 274), (339, 340, 276, 275), (340, 341, 277, 276), (341, 342, 278, 277), (342, 343, 279, 278), (343, 344, 280, 279), (344, 345, 281, 280), (345, 346, 282, 281), (346, 347, 283, 282), (347, 348, 284, 283), (348, 349, 285, 284), (349, 350, 286, 285), (350, 351, 287, 286), (351, 321, 257, 287), (353, 352, 288, 289), (354, 353, 289, 290), (355, 354, 290, 291), (356, 355, 291, 292), (357, 356, 292, 293), (358, 357, 293, 294), (359, 358, 294, 295), (360, 359, 295, 296), (361, 360, 296, 297), (362, 361, 297, 298), (363, 362, 298, 299), (364, 363, 299, 300), (365, 364, 300, 301), (366, 365, 301, 302), (367, 366, 302, 303), (368, 367, 303, 304), (369, 368, 304, 305), (370, 369, 305, 306), (371, 370, 306, 307), (372, 371, 307, 308), (373, 372, 308, 309), (374, 373, 309, 310), (375, 374, 310, 311), (376, 375, 311, 312), (377, 376, 312, 313), (378, 377, 313, 314), (379, 378, 314, 315), (380, 379, 315, 316), (381, 380, 316, 317), (382, 381, 317, 318), (383, 382, 318, 319), (352, 383, 319, 288), (385, 384, 320, 321), (384, 386, 322, 320), (386, 387, 323, 322), (387, 388, 324, 323), (388, 389, 325, 324), (389, 390, 326, 325), (390, 391, 327, 326), (391, 392, 328, 327), (392, 393, 329, 328), (393, 394, 330, 329), (394, 395, 331, 330), (395, 396, 332, 331), (396, 397, 333, 332), (397, 398, 334, 333), (398, 399, 335, 334), (399, 400, 336, 335), (400, 401, 337, 336), (401, 402, 338, 337), (402, 403, 339, 338), (403, 404, 340, 339), (404, 405, 341, 340), (405, 406, 342, 341), (406, 407, 343, 342), (407, 408, 344, 343), (408, 409, 345, 344), (409, 410, 346, 345), (410, 411, 347, 346), (411, 412, 348, 347), (412, 413, 349, 348), (413, 414, 350, 349), (414, 415, 351, 350), (415, 385, 321, 351), (417, 416, 352, 353), (418, 417, 353, 354), (419, 418, 354, 355), (420, 419, 355, 356), (421, 420, 356, 357), (422, 421, 357, 358), (423, 422, 358, 359), (424, 423, 359, 360), (425, 424, 360, 361), (426, 425, 361, 362), (427, 426, 362, 363), (428, 427, 363, 364), (429, 428, 364, 365), (430, 429, 365, 366), (431, 430, 366, 367), (432, 431, 367, 368), (433, 432, 368, 369), (434, 433, 369, 370), (435, 434, 370, 371), (436, 435, 371, 372), (437, 436, 372, 373), (438, 437, 373, 374), (439, 438, 374, 375), (440, 439, 375, 376), (441, 440, 376, 377), (442, 441, 377, 378), (443, 442, 378, 379), (444, 443, 379, 380), (445, 444, 380, 381), (446, 445, 381, 382), (447, 446, 382, 383), (416, 447, 383, 352), (193, 192, 384, 385), (192, 194, 386, 384), (194, 195, 387, 386), (195, 196, 388, 387), (196, 197, 389, 388), (197, 198, 390, 389), (198, 199, 391, 390), (199, 200, 392, 391), (200, 201, 393, 392), (201, 202, 394, 393), (202, 203, 395, 394), (203, 204, 396, 395), (204, 205, 397, 396), (205, 206, 398, 397), (206, 207, 399, 398), (207, 208, 400, 399), (208, 209, 401, 400), (209, 210, 402, 401), (210, 211, 403, 402), (211, 212, 404, 403), (212, 213, 405, 404), (213, 214, 406, 405), (214, 215, 407, 406), (215, 216, 408, 407), (216, 217, 409, 408), (217, 218, 410, 409), (218, 219, 411, 410), (219, 220, 412, 411), (220, 221, 413, 412), (221, 222, 414, 413), (222, 223, 415, 414), (223, 193, 385, 415), (225, 224, 416, 417), (226, 225, 417, 418), (227, 226, 418, 419), (228, 227, 419, 420), (229, 228, 420, 421), (230, 229, 421, 422), (231, 230, 422, 423), (232, 231, 423, 424), (233, 232, 424, 425), (234, 233, 425, 426), (235, 234, 426, 427), (236, 235, 427, 428), (237, 236, 428, 429), (238, 237, 429, 430), (239, 238, 430, 431), (240, 239, 431, 432), (241, 240, 432, 433), (242, 241, 433, 434), (243, 242, 434, 435), (244, 243, 435, 436), (245, 244, 436, 437), (246, 245, 437, 438), (247, 246, 438, 439), (248, 247, 439, 440), (249, 248, 440, 441), (250, 249, 441, 442), (251, 250, 442, 443), (252, 251, 443, 444), (253, 252, 444, 445), (254, 253, 445, 446), (255, 254, 446, 447), (224, 255, 447, 416), (448, 449, 479, 478, 477, 476, 475, 474, 473, 472, 471, 470, 469, 468, 467, 466, 465, 464, 463, 462, 461, 460, 459, 458, 457, 456, 455, 454, 453, 452, 451, 450), (214, 213, 469, 470), (201, 200, 456, 457), (215, 214, 470, 471), (202, 201, 457, 458), (216, 215, 471, 472), (203, 202, 458, 459), (217, 216, 472, 473), (204, 203, 459, 460), (218, 217, 473, 474), (205, 204, 460, 461), (219, 218, 474, 475), (206, 205, 461, 462), (192, 193, 449, 448), (220, 219, 475, 476), (207, 206, 462, 463), (194, 192, 448, 450), (221, 220, 476, 477), (208, 207, 463, 464), (195, 194, 450, 451), (222, 221, 477, 478), (209, 208, 464, 465), (196, 195, 451, 452), (223, 222, 478, 479), (210, 209, 465, 466), (197, 196, 452, 453), (193, 223, 479, 449), (211, 210, 466, 467), (198, 197, 453, 454), (212, 211, 467, 468), (199, 198, 454, 455), (213, 212, 468, 469), (480, 481, 482, 483, 484, 485, 486, 487, 488, 489, 490, 491, 492, 493, 494, 495, 496, 497, 498, 499, 500, 501, 502, 503, 504, 505, 506, 507, 508, 509, 510, 511), (226, 227, 483, 482), (253, 254, 510, 509), (240, 241, 497, 496), (227, 228, 484, 483), (254, 255, 511, 510), (241, 242, 498, 497), (228, 229, 485, 484), (255, 224, 480, 511), (242, 243, 499, 498), (229, 230, 486, 485), (243, 244, 500, 499), (230, 231, 487, 486), (244, 245, 501, 500), (231, 232, 488, 487), (245, 246, 502, 501), (232, 233, 489, 488), (246, 247, 503, 502), (233, 234, 490, 489), (247, 248, 504, 503), (234, 235, 491, 490), (248, 249, 505, 504), (235, 236, 492, 491), (249, 250, 506, 505), (236, 237, 493, 492), (250, 251, 507, 506), (237, 238, 494, 493), (224, 225, 481, 480), (251, 252, 508, 507), (238, 239, 495, 494), (225, 226, 482, 481), (252, 253, 509, 508)])
_uv = me_cylindre.uv_layers.new(name='CarteUV')
_uv.uv.foreach_set('vector', [1.0, 0.5, 1.0, 1.0, 0.9688, 1.0, 0.9688, 0.5, 0.9688, 0.5, 0.9688, 1.0, 0.9375, 1.0, 0.9375, 0.5, 0.9375, 0.5, 0.9375, 1.0, 0.9062, 1.0, 0.9062, 0.5, 0.9062, 0.5, 0.9062, 1.0, 0.875, 1.0, 0.875, 0.5, 0.875, 0.5, 0.875, 1.0, 0.8438, 1.0, 0.8438, 0.5, 0.8438, 0.5, 0.8438, 1.0, 0.8125, 1.0, 0.8125, 0.5, 0.8125, 0.5, 0.8125, 1.0, 0.7812, 1.0, 0.7812, 0.5, 0.7812, 0.5, 0.7812, 1.0, 0.75, 1.0, 0.75, 0.5, 0.75, 0.5, 0.75, 1.0, 0.7188, 1.0, 0.7188, 0.5, 0.7188, 0.5, 0.7188, 1.0, 0.6875, 1.0, 0.6875, 0.5, 0.6875, 0.5, 0.6875, 1.0, 0.6562, 1.0, 0.6562, 0.5, 0.6562, 0.5, 0.6562, 1.0, 0.625, 1.0, 0.625, 0.5, 0.625, 0.5, 0.625, 1.0, 0.5938, 1.0, 0.5938, 0.5, 0.5938, 0.5, 0.5938, 1.0, 0.5625, 1.0, 0.5625, 0.5, 0.5625, 0.5, 0.5625, 1.0, 0.5312, 1.0, 0.5312, 0.5, 0.5312, 0.5, 0.5312, 1.0, 0.5, 1.0, 0.5, 0.5, 0.5, 0.5, 0.5, 1.0, 0.4688, 1.0, 0.4688, 0.5, 0.4688, 0.5, 0.4688, 1.0, 0.4375, 1.0, 0.4375, 0.5, 0.4375, 0.5, 0.4375, 1.0, 0.4062, 1.0, 0.4062, 0.5, 0.4062, 0.5, 0.4062, 1.0, 0.375, 1.0, 0.375, 0.5, 0.375, 0.5, 0.375, 1.0, 0.3438, 1.0, 0.3438, 0.5, 0.3438, 0.5, 0.3438, 1.0, 0.3125, 1.0, 0.3125, 0.5, 0.3125, 0.5, 0.3125, 1.0, 0.2812, 1.0, 0.2812, 0.5, 0.2812, 0.5, 0.2812, 1.0, 0.25, 1.0, 0.25, 0.5, 0.25, 0.5, 0.25, 1.0, 0.2188, 1.0, 0.2188, 0.5, 0.2188, 0.5, 0.2188, 1.0, 0.1875, 1.0, 0.1875, 0.5, 0.1875, 0.5, 0.1875, 1.0, 0.1562, 1.0, 0.1562, 0.5, 0.1562, 0.5, 0.1562, 1.0, 0.125, 1.0, 0.125, 0.5, 0.125, 0.5, 0.125, 1.0, 0.09375, 1.0, 0.09375, 0.5, 0.09375, 0.5, 0.09375, 1.0, 0.0625, 1.0, 0.0625, 0.5, 0.6875, 0.5, 0.6562, 0.5, 0.6562, 0.5, 0.6875, 0.5, 0.0625, 0.5, 0.0625, 1.0, 0.03125, 1.0, 0.03125, 0.5, 0.03125, 0.5, 0.03125, 1.0, 0.0, 1.0, 0.0, 0.5, 0.75, 0.5, 0.7188, 0.5, 0.7188, 0.5, 0.75, 0.5, 0.25, 0.49, 0.2968, 0.4854, 0.2968, 0.4854, 0.25, 0.49, 0.2968, 0.4854, 0.3418, 0.4717, 0.3418, 0.4717, 0.2968, 0.4854, 0.3418, 0.4717, 0.3833, 0.4496, 0.3833, 0.4496, 0.3418, 0.4717, 0.3833, 0.4496, 0.4197, 0.4197, 0.4197, 0.4197, 0.3833, 0.4496, 0.4197, 0.4197, 0.4496, 0.3833, 0.4496, 0.3833, 0.4197, 0.4197, 0.4496, 0.3833, 0.4717, 0.3418, 0.4717, 0.3418, 0.4496, 0.3833, 0.4717, 0.3418, 0.4854, 0.2968, 0.4854, 0.2968, 0.4717, 0.3418, 0.4854, 0.2968, 0.49, 0.25, 0.49, 0.25, 0.4854, 0.2968, 0.49, 0.25, 0.4854, 0.2032, 0.4854, 0.2032, 0.49, 0.25, 0.4854, 0.2032, 0.4717, 0.1582, 0.4717, 0.1582, 0.4854, 0.2032, 0.4717, 0.1582, 0.4496, 0.1167, 0.4496, 0.1167, 0.4717, 0.1582, 0.4496, 0.1167, 0.4197, 0.08029, 0.4197, 0.08029, 0.4496, 0.1167, 0.4197, 0.08029, 0.3833, 0.05045, 0.3833, 0.05045, 0.4197, 0.08029, 0.3833, 0.05045, 0.3418, 0.02827, 0.3418, 0.02827, 0.3833, 0.05045, 0.3418, 0.02827, 0.2968, 0.01461, 0.2968, 0.01461, 0.3418, 0.02827, 0.2968, 0.01461, 0.25, 0.01, 0.25, 0.01, 0.2968, 0.01461, 0.25, 0.01, 0.2032, 0.01461, 0.2032, 0.01461, 0.25, 0.01, 0.2032, 0.01461, 0.1582, 0.02827, 0.1582, 0.02827, 0.2032, 0.01461, 0.1582, 0.02827, 0.1167, 0.05045, 0.1167, 0.05045, 0.1582, 0.02827, 0.1167, 0.05045, 0.08029, 0.08029, 0.08029, 0.08029, 0.1167, 0.05045, 0.08029, 0.08029, 0.05045, 0.1167, 0.05045, 0.1167, 0.08029, 0.08029, 0.05045, 0.1167, 0.02827, 0.1582, 0.02827, 0.1582, 0.05045, 0.1167, 0.02827, 0.1582, 0.01461, 0.2032, 0.01461, 0.2032, 0.02827, 0.1582, 0.01461, 0.2032, 0.01, 0.25, 0.01, 0.25, 0.01461, 0.2032, 0.01, 0.25, 0.01461, 0.2968, 0.01461, 0.2968, 0.01, 0.25, 0.01461, 0.2968, 0.02827, 0.3418, 0.02827, 0.3418, 0.01461, 0.2968, 0.02827, 0.3418, 0.05045, 0.3833, 0.05045, 0.3833, 0.02827, 0.3418, 0.05045, 0.3833, 0.08029, 0.4197, 0.08029, 0.4197, 0.05045, 0.3833, 0.08029, 0.4197, 0.1167, 0.4496, 0.1167, 0.4496, 0.08029, 0.4197, 0.1167, 0.4496, 0.1582, 0.4717, 0.1582, 0.4717, 0.1167, 0.4496, 0.1582, 0.4717, 0.2032, 0.4854, 0.2032, 0.4854, 0.1582, 0.4717, 0.2032, 0.4854, 0.25, 0.49, 0.25, 0.49, 0.2032, 0.4854, 0.25, 0.49, 0.2968, 0.4854, 0.2968, 0.4854, 0.25, 0.49, 0.2968, 0.4854, 0.3418, 0.4717, 0.3418, 0.4717, 0.2968, 0.4854, 0.3418, 0.4717, 0.3833, 0.4496, 0.3833, 0.4496, 0.3418, 0.4717, 0.3833, 0.4496, 0.4197, 0.4197, 0.4197, 0.4197, 0.3833, 0.4496, 0.4197, 0.4197, 0.4496, 0.3833, 0.4496, 0.3833, 0.4197, 0.4197, 0.4496, 0.3833, 0.4717, 0.3418, 0.4717, 0.3418, 0.4496, 0.3833, 0.4717, 0.3418, 0.4854, 0.2968, 0.4854, 0.2968, 0.4717, 0.3418, 0.4854, 0.2968, 0.49, 0.25, 0.49, 0.25, 0.4854, 0.2968, 0.49, 0.25, 0.4854, 0.2032, 0.4854, 0.2032, 0.49, 0.25, 0.4854, 0.2032, 0.4717, 0.1582, 0.4717, 0.1582, 0.4854, 0.2032, 0.4717, 0.1582, 0.4496, 0.1167, 0.4496, 0.1167, 0.4717, 0.1582, 0.4496, 0.1167, 0.4197, 0.08029, 0.4197, 0.08029, 0.4496, 0.1167, 0.4197, 0.08029, 0.3833, 0.05045, 0.3833, 0.05045, 0.4197, 0.08029, 0.3833, 0.05045, 0.3418, 0.02827, 0.3418, 0.02827, 0.3833, 0.05045, 0.3418, 0.02827, 0.2968, 0.01461, 0.2968, 0.01461, 0.3418, 0.02827, 0.2968, 0.01461, 0.25, 0.01, 0.25, 0.01, 0.2968, 0.01461, 0.25, 0.01, 0.2032, 0.01461, 0.2032, 0.01461, 0.25, 0.01, 0.2032, 0.01461, 0.1582, 0.02827, 0.1582, 0.02827, 0.2032, 0.01461, 0.1582, 0.02827, 0.1167, 0.05045, 0.1167, 0.05045, 0.1582, 0.02827, 0.1167, 0.05045, 0.08029, 0.08029, 0.08029, 0.08029, 0.1167, 0.05045, 0.08029, 0.08029, 0.05045, 0.1167, 0.05045, 0.1167, 0.08029, 0.08029, 0.05045, 0.1167, 0.02827, 0.1582, 0.02827, 0.1582, 0.05045, 0.1167, 0.02827, 0.1582, 0.01461, 0.2032, 0.01461, 0.2032, 0.02827, 0.1582, 0.01461, 0.2032, 0.01, 0.25, 0.01, 0.25, 0.01461, 0.2032, 0.01, 0.25, 0.01461, 0.2968, 0.01461, 0.2968, 0.01, 0.25, 0.01461, 0.2968, 0.02827, 0.3418, 0.02827, 0.3418, 0.01461, 0.2968, 0.02827, 0.3418, 0.05045, 0.3833, 0.05045, 0.3833, 0.02827, 0.3418, 0.05045, 0.3833, 0.08029, 0.4197, 0.08029, 0.4197, 0.05045, 0.3833, 0.08029, 0.4197, 0.1167, 0.4496, 0.1167, 0.4496, 0.08029, 0.4197, 0.1167, 0.4496, 0.1582, 0.4717, 0.1582, 0.4717, 0.1167, 0.4496, 0.1582, 0.4717, 0.2032, 0.4854, 0.2032, 0.4854, 0.1582, 0.4717, 0.2032, 0.4854, 0.25, 0.49, 0.25, 0.49, 0.2032, 0.4854, 0.25, 0.49, 0.2968, 0.4854, 0.2968, 0.4854, 0.25, 0.49, 0.2968, 0.4854, 0.3418, 0.4717, 0.3418, 0.4717, 0.2968, 0.4854, 0.3418, 0.4717, 0.3833, 0.4496, 0.3833, 0.4496, 0.3418, 0.4717, 0.3833, 0.4496, 0.4197, 0.4197, 0.4197, 0.4197, 0.3833, 0.4496, 0.4197, 0.4197, 0.4496, 0.3833, 0.4496, 0.3833, 0.4197, 0.4197, 0.4496, 0.3833, 0.4717, 0.3418, 0.4717, 0.3418, 0.4496, 0.3833, 0.4717, 0.3418, 0.4854, 0.2968, 0.4854, 0.2968, 0.4717, 0.3418, 0.4854, 0.2968, 0.49, 0.25, 0.49, 0.25, 0.4854, 0.2968, 0.49, 0.25, 0.4854, 0.2032, 0.4854, 0.2032, 0.49, 0.25, 0.4854, 0.2032, 0.4717, 0.1582, 0.4717, 0.1582, 0.4854, 0.2032, 0.4717, 0.1582, 0.4496, 0.1167, 0.4496, 0.1167, 0.4717, 0.1582, 0.4496, 0.1167, 0.4197, 0.08029, 0.4197, 0.08029, 0.4496, 0.1167, 0.4197, 0.08029, 0.3833, 0.05045, 0.3833, 0.05045, 0.4197, 0.08029, 0.3833, 0.05045, 0.3418, 0.02827, 0.3418, 0.02827, 0.3833, 0.05045, 0.3418, 0.02827, 0.2968, 0.01461, 0.2968, 0.01461, 0.3418, 0.02827, 0.2968, 0.01461, 0.25, 0.01, 0.25, 0.01, 0.2968, 0.01461, 0.25, 0.01, 0.2032, 0.01461, 0.2032, 0.01461, 0.25, 0.01, 0.2032, 0.01461, 0.1582, 0.02827, 0.1582, 0.02827, 0.2032, 0.01461, 0.1582, 0.02827, 0.1167, 0.05045, 0.1167, 0.05045, 0.1582, 0.02827, 0.1167, 0.05045, 0.08029, 0.08029, 0.08029, 0.08029, 0.1167, 0.05045, 0.08029, 0.08029, 0.05045, 0.1167, 0.05045, 0.1167, 0.08029, 0.08029, 0.05045, 0.1167, 0.02827, 0.1582, 0.02827, 0.1582, 0.05045, 0.1167, 0.02827, 0.1582, 0.01461, 0.2032, 0.01461, 0.2032, 0.02827, 0.1582, 0.01461, 0.2032, 0.01, 0.25, 0.01, 0.25, 0.01461, 0.2032, 0.01, 0.25, 0.01461, 0.2968, 0.01461, 0.2968, 0.01, 0.25, 0.01461, 0.2968, 0.02827, 0.3418, 0.02827, 0.3418, 0.01461, 0.2968, 0.02827, 0.3418, 0.05045, 0.3833, 0.05045, 0.3833, 0.02827, 0.3418, 0.05045, 0.3833, 0.08029, 0.4197, 0.08029, 0.4197, 0.05045, 0.3833, 0.08029, 0.4197, 0.1167, 0.4496, 0.1167, 0.4496, 0.08029, 0.4197, 0.1167, 0.4496, 0.1582, 0.4717, 0.1582, 0.4717, 0.1167, 0.4496, 0.1582, 0.4717, 0.2032, 0.4854, 0.2032, 0.4854, 0.1582, 0.4717, 0.2032, 0.4854, 0.25, 0.49, 0.25, 0.49, 0.2032, 0.4854, 0.02827, 0.1582, 0.05045, 0.1167, 0.05045, 0.1167, 0.02827, 0.1582, 0.4688, 0.5, 0.4375, 0.5, 0.4375, 0.5, 0.4688, 0.5, 0.1875, 0.5, 0.1562, 0.5, 0.1562, 0.5, 0.1875, 0.5, 0.875, 0.5, 0.8438, 0.5, 0.8438, 0.5, 0.875, 0.5, 0.5938, 0.5, 0.5625, 0.5, 0.5625, 0.5, 0.5938, 0.5, 0.3125, 0.5, 0.2812, 0.5, 0.2812, 0.5, 0.3125, 0.5, 1.0, 0.5, 0.9688, 0.5, 0.9688, 0.5, 1.0, 0.5, 0.03125, 0.5, 0.0, 0.5, 0.0, 0.5, 0.03125, 0.5, 0.7188, 0.5, 0.6875, 0.5, 0.6875, 0.5, 0.7188, 0.5, 0.4375, 0.5, 0.4062, 0.5, 0.4062, 0.5, 0.4375, 0.5, 0.1562, 0.5, 0.125, 0.5, 0.125, 0.5, 0.1562, 0.5, 0.8438, 0.5, 0.8125, 0.5, 0.8125, 0.5, 0.8438, 0.5, 0.5625, 0.5, 0.5312, 0.5, 0.5312, 0.5, 0.5625, 0.5, 0.2812, 0.5, 0.25, 0.5, 0.25, 0.5, 0.2812, 0.5, 0.9688, 0.5, 0.9375, 0.5, 0.9375, 0.5, 0.9688, 0.5, 0.6875, 0.5, 0.6562, 0.5, 0.6562, 0.5, 0.6875, 0.5, 0.4062, 0.5, 0.375, 0.5, 0.375, 0.5, 0.4062, 0.5, 0.125, 0.5, 0.09375, 0.5, 0.09375, 0.5, 0.125, 0.5, 0.8125, 0.5, 0.7812, 0.5, 0.7812, 0.5, 0.8125, 0.5, 0.5312, 0.5, 0.5, 0.5, 0.5, 0.5, 0.5312, 0.5, 0.25, 0.5, 0.2188, 0.5, 0.2188, 0.5, 0.25, 0.5, 0.9375, 0.5, 0.9062, 0.5, 0.9062, 0.5, 0.9375, 0.5, 0.6562, 0.5, 0.625, 0.5, 0.625, 0.5, 0.6562, 0.5, 0.375, 0.5, 0.3438, 0.5, 0.3438, 0.5, 0.375, 0.5, 0.09375, 0.5, 0.0625, 0.5, 0.0625, 0.5, 0.09375, 0.5, 0.7812, 0.5, 0.75, 0.5, 0.75, 0.5, 0.7812, 0.5, 0.5, 0.5, 0.4688, 0.5, 0.4688, 0.5, 0.5, 0.5, 0.2188, 0.5, 0.1875, 0.5, 0.1875, 0.5, 0.2188, 0.5, 0.9062, 0.5, 0.875, 0.5, 0.875, 0.5, 0.9062, 0.5, 0.625, 0.5, 0.5938, 0.5, 0.5938, 0.5, 0.625, 0.5, 0.3438, 0.5, 0.3125, 0.5, 0.3125, 0.5, 0.3438, 0.5, 0.0625, 0.5, 0.03125, 0.5, 0.03125, 0.5, 0.0625, 0.5, 0.4517, 0.25, 0.4482, 0.2854, 0.4482, 0.2854, 0.4517, 0.25, 0.7908, 0.06162, 0.75, 0.0576, 0.75, 0.0576, 0.7908, 0.06162, 0.01461, 0.2032, 0.02827, 0.1582, 0.02827, 0.1582, 0.01461, 0.2032, 0.6562, 0.5, 0.625, 0.5, 0.625, 0.5, 0.6562, 0.5, 0.01, 0.25, 0.01461, 0.2032, 0.01461, 0.2032, 0.01, 0.25, 0.625, 0.5, 0.5938, 0.5, 0.5938, 0.5, 0.625, 0.5, 0.01461, 0.2968, 0.01, 0.25, 0.01, 0.25, 0.01461, 0.2968, 0.5938, 0.5, 0.5625, 0.5, 0.5625, 0.5, 0.5938, 0.5, 0.02827, 0.3418, 0.01461, 0.2968, 0.01461, 0.2968, 0.02827, 0.3418, 0.5625, 0.5, 0.5312, 0.5, 0.5312, 0.5, 0.5625, 0.5, 0.05045, 0.3833, 0.02827, 0.3418, 0.02827, 0.3418, 0.05045, 0.3833, 0.2968, 0.4854, 0.25, 0.49, 0.25, 0.49, 0.2968, 0.4854, 0.5312, 0.5, 0.5, 0.5, 0.5, 0.5, 0.5312, 0.5, 0.08029, 0.4197, 0.05045, 0.3833, 0.05045, 0.3833, 0.08029, 0.4197, 0.3418, 0.4717, 0.2968, 0.4854, 0.2968, 0.4854, 0.3418, 0.4717, 0.5, 0.5, 0.4688, 0.5, 0.4688, 0.5, 0.5, 0.5, 0.1167, 0.4496, 0.08029, 0.4197, 0.08029, 0.4197, 0.1167, 0.4496, 0.3833, 0.4496, 0.3418, 0.4717, 0.3418, 0.4717, 0.3833, 0.4496, 0.4688, 0.5, 0.4375, 0.5, 0.4375, 0.5, 0.4688, 0.5, 0.1582, 0.4717, 0.1167, 0.4496, 0.1167, 0.4496, 0.1582, 0.4717, 0.4197, 0.4197, 0.3833, 0.4496, 0.3833, 0.4496, 0.4197, 0.4197, 0.4375, 0.5, 0.4062, 0.5, 0.4062, 0.5, 0.4375, 0.5, 0.2032, 0.4854, 0.1582, 0.4717, 0.1582, 0.4717, 0.2032, 0.4854, 0.4496, 0.3833, 0.4197, 0.4197, 0.4197, 0.4197, 0.4496, 0.3833, 0.4062, 0.5, 0.375, 0.5, 0.375, 0.5, 0.4062, 0.5, 0.25, 0.49, 0.2032, 0.4854, 0.2032, 0.4854, 0.25, 0.49, 0.4717, 0.3418, 0.4496, 0.3833, 0.4496, 0.3833, 0.4717, 0.3418, 0.375, 0.5, 0.3438, 0.5, 0.3438, 0.5, 0.375, 0.5, 0.4854, 0.2968, 0.4717, 0.3418, 0.4717, 0.3418, 0.4854, 0.2968, 0.3438, 0.5, 0.3125, 0.5, 0.3125, 0.5, 0.3438, 0.5, 0.49, 0.25, 0.4854, 0.2968, 0.4854, 0.2968, 0.49, 0.25, 0.3125, 0.5, 0.2812, 0.5, 0.2812, 0.5, 0.3125, 0.5, 0.4854, 0.2032, 0.49, 0.25, 0.49, 0.25, 0.4854, 0.2032, 0.2812, 0.5, 0.25, 0.5, 0.25, 0.5, 0.2812, 0.5, 0.4717, 0.1582, 0.4854, 0.2032, 0.4854, 0.2032, 0.4717, 0.1582, 0.25, 0.5, 0.2188, 0.5, 0.2188, 0.5, 0.25, 0.5, 0.4496, 0.1167, 0.4717, 0.1582, 0.4717, 0.1582, 0.4496, 0.1167, 0.2188, 0.5, 0.1875, 0.5, 0.1875, 0.5, 0.2188, 0.5, 0.4197, 0.08029, 0.4496, 0.1167, 0.4496, 0.1167, 0.4197, 0.08029, 0.1875, 0.5, 0.1562, 0.5, 0.1562, 0.5, 0.1875, 0.5, 1.0, 0.5, 0.9688, 0.5, 0.9688, 0.5, 1.0, 0.5, 0.3833, 0.05045, 0.4197, 0.08029, 0.4197, 0.08029, 0.3833, 0.05045, 0.1562, 0.5, 0.125, 0.5, 0.125, 0.5, 0.1562, 0.5, 0.9688, 0.5, 0.9375, 0.5, 0.9375, 0.5, 0.9688, 0.5, 0.3418, 0.02827, 0.3833, 0.05045, 0.3833, 0.05045, 0.3418, 0.02827, 0.125, 0.5, 0.09375, 0.5, 0.09375, 0.5, 0.125, 0.5, 0.9375, 0.5, 0.9062, 0.5, 0.9062, 0.5, 0.9375, 0.5, 0.2968, 0.01461, 0.3418, 0.02827, 0.3418, 0.02827, 0.2968, 0.01461, 0.09375, 0.5, 0.0625, 0.5, 0.0625, 0.5, 0.09375, 0.5, 0.9062, 0.5, 0.875, 0.5, 0.875, 0.5, 0.9062, 0.5, 0.25, 0.01, 0.2968, 0.01461, 0.2968, 0.01461, 0.25, 0.01, 0.0625, 0.5, 0.03125, 0.5, 0.03125, 0.5, 0.0625, 0.5, 0.875, 0.5, 0.8438, 0.5, 0.8438, 0.5, 0.875, 0.5, 0.2032, 0.01461, 0.25, 0.01, 0.25, 0.01, 0.2032, 0.01461, 0.03125, 0.5, 0.0, 0.5, 0.0, 0.5, 0.03125, 0.5, 0.8438, 0.5, 0.8125, 0.5, 0.8125, 0.5, 0.8438, 0.5, 0.1582, 0.02827, 0.2032, 0.01461, 0.2032, 0.01461, 0.1582, 0.02827, 0.8125, 0.5, 0.7812, 0.5, 0.7812, 0.5, 0.8125, 0.5, 0.1167, 0.05045, 0.1582, 0.02827, 0.1582, 0.02827, 0.1167, 0.05045, 0.7812, 0.5, 0.75, 0.5, 0.75, 0.5, 0.7812, 0.5, 0.08029, 0.08029, 0.1167, 0.05045, 0.1167, 0.05045, 0.08029, 0.08029, 0.75, 0.5, 0.7188, 0.5, 0.7188, 0.5, 0.75, 0.5, 0.05045, 0.1167, 0.08029, 0.08029, 0.08029, 0.08029, 0.05045, 0.1167, 0.7188, 0.5, 0.6875, 0.5, 0.6875, 0.5, 0.7188, 0.5, 0.25, 0.49, 0.2968, 0.4854, 0.2968, 0.4854, 0.25, 0.49, 0.2968, 0.4854, 0.3418, 0.4717, 0.3418, 0.4717, 0.2968, 0.4854, 0.3418, 0.4717, 0.3833, 0.4496, 0.3833, 0.4496, 0.3418, 0.4717, 0.3833, 0.4496, 0.4197, 0.4197, 0.4197, 0.4197, 0.3833, 0.4496, 0.4197, 0.4197, 0.4496, 0.3833, 0.4496, 0.3833, 0.4197, 0.4197, 0.4496, 0.3833, 0.4717, 0.3418, 0.4717, 0.3418, 0.4496, 0.3833, 0.4717, 0.3418, 0.4854, 0.2968, 0.4854, 0.2968, 0.4717, 0.3418, 0.4854, 0.2968, 0.49, 0.25, 0.49, 0.25, 0.4854, 0.2968, 0.49, 0.25, 0.4854, 0.2032, 0.4854, 0.2032, 0.49, 0.25, 0.4854, 0.2032, 0.4717, 0.1582, 0.4717, 0.1582, 0.4854, 0.2032, 0.4717, 0.1582, 0.4496, 0.1167, 0.4496, 0.1167, 0.4717, 0.1582, 0.4496, 0.1167, 0.4197, 0.08029, 0.4197, 0.08029, 0.4496, 0.1167, 0.4197, 0.08029, 0.3833, 0.05045, 0.3833, 0.05045, 0.4197, 0.08029, 0.3833, 0.05045, 0.3418, 0.02827, 0.3418, 0.02827, 0.3833, 0.05045, 0.3418, 0.02827, 0.2968, 0.01461, 0.2968, 0.01461, 0.3418, 0.02827, 0.2968, 0.01461, 0.25, 0.01, 0.25, 0.01, 0.2968, 0.01461, 0.25, 0.01, 0.2032, 0.01461, 0.2032, 0.01461, 0.25, 0.01, 0.2032, 0.01461, 0.1582, 0.02827, 0.1582, 0.02827, 0.2032, 0.01461, 0.1582, 0.02827, 0.1167, 0.05045, 0.1167, 0.05045, 0.1582, 0.02827, 0.1167, 0.05045, 0.08029, 0.08029, 0.08029, 0.08029, 0.1167, 0.05045, 0.08029, 0.08029, 0.05045, 0.1167, 0.05045, 0.1167, 0.08029, 0.08029, 0.05045, 0.1167, 0.02827, 0.1582, 0.02827, 0.1582, 0.05045, 0.1167, 0.02827, 0.1582, 0.01461, 0.2032, 0.01461, 0.2032, 0.02827, 0.1582, 0.01461, 0.2032, 0.01, 0.25, 0.01, 0.25, 0.01461, 0.2032, 0.01, 0.25, 0.01461, 0.2968, 0.01461, 0.2968, 0.01, 0.25, 0.01461, 0.2968, 0.02827, 0.3418, 0.02827, 0.3418, 0.01461, 0.2968, 0.02827, 0.3418, 0.05045, 0.3833, 0.05045, 0.3833, 0.02827, 0.3418, 0.05045, 0.3833, 0.08029, 0.4197, 0.08029, 0.4197, 0.05045, 0.3833, 0.08029, 0.4197, 0.1167, 0.4496, 0.1167, 0.4496, 0.08029, 0.4197, 0.1167, 0.4496, 0.1582, 0.4717, 0.1582, 0.4717, 0.1167, 0.4496, 0.1582, 0.4717, 0.2032, 0.4854, 0.2032, 0.4854, 0.1582, 0.4717, 0.2032, 0.4854, 0.25, 0.49, 0.25, 0.49, 0.2032, 0.4854, 0.7968, 0.4854, 0.75, 0.49, 0.75, 0.49, 0.7968, 0.4854, 0.8418, 0.4717, 0.7968, 0.4854, 0.7968, 0.4854, 0.8418, 0.4717, 0.8833, 0.4496, 0.8418, 0.4717, 0.8418, 0.4717, 0.8833, 0.4496, 0.9197, 0.4197, 0.8833, 0.4496, 0.8833, 0.4496, 0.9197, 0.4197, 0.9496, 0.3833, 0.9197, 0.4197, 0.9197, 0.4197, 0.9496, 0.3833, 0.9717, 0.3418, 0.9496, 0.3833, 0.9496, 0.3833, 0.9717, 0.3418, 0.9854, 0.2968, 0.9717, 0.3418, 0.9717, 0.3418, 0.9854, 0.2968, 0.99, 0.25, 0.9854, 0.2968, 0.9854, 0.2968, 0.99, 0.25, 0.9854, 0.2032, 0.99, 0.25, 0.99, 0.25, 0.9854, 0.2032, 0.9717, 0.1582, 0.9854, 0.2032, 0.9854, 0.2032, 0.9717, 0.1582, 0.9496, 0.1167, 0.9717, 0.1582, 0.9717, 0.1582, 0.9496, 0.1167, 0.9197, 0.08029, 0.9496, 0.1167, 0.9496, 0.1167, 0.9197, 0.08029, 0.8833, 0.05045, 0.9197, 0.08029, 0.9197, 0.08029, 0.8833, 0.05045, 0.8418, 0.02827, 0.8833, 0.05045, 0.8833, 0.05045, 0.8418, 0.02827, 0.7968, 0.01461, 0.8418, 0.02827, 0.8418, 0.02827, 0.7968, 0.01461, 0.75, 0.01, 0.7968, 0.01461, 0.7968, 0.01461, 0.75, 0.01, 0.7032, 0.01461, 0.75, 0.01, 0.75, 0.01, 0.7032, 0.01461, 0.6582, 0.02827, 0.7032, 0.01461, 0.7032, 0.01461, 0.6582, 0.02827, 0.6167, 0.05045, 0.6582, 0.02827, 0.6582, 0.02827, 0.6167, 0.05045, 0.5803, 0.08029, 0.6167, 0.05045, 0.6167, 0.05045, 0.5803, 0.08029, 0.5504, 0.1167, 0.5803, 0.08029, 0.5803, 0.08029, 0.5504, 0.1167, 0.5283, 0.1582, 0.5504, 0.1167, 0.5504, 0.1167, 0.5283, 0.1582, 0.5146, 0.2032, 0.5283, 0.1582, 0.5283, 0.1582, 0.5146, 0.2032, 0.51, 0.25, 0.5146, 0.2032, 0.5146, 0.2032, 0.51, 0.25, 0.5146, 0.2968, 0.51, 0.25, 0.51, 0.25, 0.5146, 0.2968, 0.5283, 0.3418, 0.5146, 0.2968, 0.5146, 0.2968, 0.5283, 0.3418, 0.5504, 0.3833, 0.5283, 0.3418, 0.5283, 0.3418, 0.5504, 0.3833, 0.5803, 0.4197, 0.5504, 0.3833, 0.5504, 0.3833, 0.5803, 0.4197, 0.6167, 0.4496, 0.5803, 0.4197, 0.5803, 0.4197, 0.6167, 0.4496, 0.6582, 0.4717, 0.6167, 0.4496, 0.6167, 0.4496, 0.6582, 0.4717, 0.7032, 0.4854, 0.6582, 0.4717, 0.6582, 0.4717, 0.7032, 0.4854, 0.75, 0.49, 0.7032, 0.4854, 0.7032, 0.4854, 0.75, 0.49, 0.25, 0.49, 0.2968, 0.4854, 0.2968, 0.4854, 0.25, 0.49, 0.2968, 0.4854, 0.3418, 0.4717, 0.3418, 0.4717, 0.2968, 0.4854, 0.3418, 0.4717, 0.3833, 0.4496, 0.3833, 0.4496, 0.3418, 0.4717, 0.3833, 0.4496, 0.4197, 0.4197, 0.4197, 0.4197, 0.3833, 0.4496, 0.4197, 0.4197, 0.4496, 0.3833, 0.4496, 0.3833, 0.4197, 0.4197, 0.4496, 0.3833, 0.4717, 0.3418, 0.4717, 0.3418, 0.4496, 0.3833, 0.4717, 0.3418, 0.4854, 0.2968, 0.4854, 0.2968, 0.4717, 0.3418, 0.4854, 0.2968, 0.49, 0.25, 0.49, 0.25, 0.4854, 0.2968, 0.49, 0.25, 0.4854, 0.2032, 0.4854, 0.2032, 0.49, 0.25, 0.4854, 0.2032, 0.4717, 0.1582, 0.4717, 0.1582, 0.4854, 0.2032, 0.4717, 0.1582, 0.4496, 0.1167, 0.4496, 0.1167, 0.4717, 0.1582, 0.4496, 0.1167, 0.4197, 0.08029, 0.4197, 0.08029, 0.4496, 0.1167, 0.4197, 0.08029, 0.3833, 0.05045, 0.3833, 0.05045, 0.4197, 0.08029, 0.3833, 0.05045, 0.3418, 0.02827, 0.3418, 0.02827, 0.3833, 0.05045, 0.3418, 0.02827, 0.2968, 0.01461, 0.2968, 0.01461, 0.3418, 0.02827, 0.2968, 0.01461, 0.25, 0.01, 0.25, 0.01, 0.2968, 0.01461, 0.25, 0.01, 0.2032, 0.01461, 0.2032, 0.01461, 0.25, 0.01, 0.2032, 0.01461, 0.1582, 0.02827, 0.1582, 0.02827, 0.2032, 0.01461, 0.1582, 0.02827, 0.1167, 0.05045, 0.1167, 0.05045, 0.1582, 0.02827, 0.1167, 0.05045, 0.08029, 0.08029, 0.08029, 0.08029, 0.1167, 0.05045, 0.08029, 0.08029, 0.05045, 0.1167, 0.05045, 0.1167, 0.08029, 0.08029, 0.05045, 0.1167, 0.02827, 0.1582, 0.02827, 0.1582, 0.05045, 0.1167, 0.02827, 0.1582, 0.01461, 0.2032, 0.01461, 0.2032, 0.02827, 0.1582, 0.01461, 0.2032, 0.01, 0.25, 0.01, 0.25, 0.01461, 0.2032, 0.01, 0.25, 0.01461, 0.2968, 0.01461, 0.2968, 0.01, 0.25, 0.01461, 0.2968, 0.02827, 0.3418, 0.02827, 0.3418, 0.01461, 0.2968, 0.02827, 0.3418, 0.05045, 0.3833, 0.05045, 0.3833, 0.02827, 0.3418, 0.05045, 0.3833, 0.08029, 0.4197, 0.08029, 0.4197, 0.05045, 0.3833, 0.08029, 0.4197, 0.1167, 0.4496, 0.1167, 0.4496, 0.08029, 0.4197, 0.1167, 0.4496, 0.1582, 0.4717, 0.1582, 0.4717, 0.1167, 0.4496, 0.1582, 0.4717, 0.2032, 0.4854, 0.2032, 0.4854, 0.1582, 0.4717, 0.2032, 0.4854, 0.25, 0.49, 0.25, 0.49, 0.2032, 0.4854, 0.7968, 0.4854, 0.75, 0.49, 0.75, 0.49, 0.7968, 0.4854, 0.8418, 0.4717, 0.7968, 0.4854, 0.7968, 0.4854, 0.8418, 0.4717, 0.8833, 0.4496, 0.8418, 0.4717, 0.8418, 0.4717, 0.8833, 0.4496, 0.9197, 0.4197, 0.8833, 0.4496, 0.8833, 0.4496, 0.9197, 0.4197, 0.9496, 0.3833, 0.9197, 0.4197, 0.9197, 0.4197, 0.9496, 0.3833, 0.9717, 0.3418, 0.9496, 0.3833, 0.9496, 0.3833, 0.9717, 0.3418, 0.9854, 0.2968, 0.9717, 0.3418, 0.9717, 0.3418, 0.9854, 0.2968, 0.99, 0.25, 0.9854, 0.2968, 0.9854, 0.2968, 0.99, 0.25, 0.9854, 0.2032, 0.99, 0.25, 0.99, 0.25, 0.9854, 0.2032, 0.9717, 0.1582, 0.9854, 0.2032, 0.9854, 0.2032, 0.9717, 0.1582, 0.9496, 0.1167, 0.9717, 0.1582, 0.9717, 0.1582, 0.9496, 0.1167, 0.9197, 0.08029, 0.9496, 0.1167, 0.9496, 0.1167, 0.9197, 0.08029, 0.8833, 0.05045, 0.9197, 0.08029, 0.9197, 0.08029, 0.8833, 0.05045, 0.8418, 0.02827, 0.8833, 0.05045, 0.8833, 0.05045, 0.8418, 0.02827, 0.7968, 0.01461, 0.8418, 0.02827, 0.8418, 0.02827, 0.7968, 0.01461, 0.75, 0.01, 0.7968, 0.01461, 0.7968, 0.01461, 0.75, 0.01, 0.7032, 0.01461, 0.75, 0.01, 0.75, 0.01, 0.7032, 0.01461, 0.6582, 0.02827, 0.7032, 0.01461, 0.7032, 0.01461, 0.6582, 0.02827, 0.6167, 0.05045, 0.6582, 0.02827, 0.6582, 0.02827, 0.6167, 0.05045, 0.5803, 0.08029, 0.6167, 0.05045, 0.6167, 0.05045, 0.5803, 0.08029, 0.5504, 0.1167, 0.5803, 0.08029, 0.5803, 0.08029, 0.5504, 0.1167, 0.5283, 0.1582, 0.5504, 0.1167, 0.5504, 0.1167, 0.5283, 0.1582, 0.5146, 0.2032, 0.5283, 0.1582, 0.5283, 0.1582, 0.5146, 0.2032, 0.51, 0.25, 0.5146, 0.2032, 0.5146, 0.2032, 0.51, 0.25, 0.5146, 0.2968, 0.51, 0.25, 0.51, 0.25, 0.5146, 0.2968, 0.5283, 0.3418, 0.5146, 0.2968, 0.5146, 0.2968, 0.5283, 0.3418, 0.5504, 0.3833, 0.5283, 0.3418, 0.5283, 0.3418, 0.5504, 0.3833, 0.5803, 0.4197, 0.5504, 0.3833, 0.5504, 0.3833, 0.5803, 0.4197, 0.6167, 0.4496, 0.5803, 0.4197, 0.5803, 0.4197, 0.6167, 0.4496, 0.6582, 0.4717, 0.6167, 0.4496, 0.6167, 0.4496, 0.6582, 0.4717, 0.7032, 0.4854, 0.6582, 0.4717, 0.6582, 0.4717, 0.7032, 0.4854, 0.75, 0.49, 0.7032, 0.4854, 0.7032, 0.4854, 0.75, 0.49, 0.25, 0.4424, 0.2908, 0.4384, 0.2968, 0.4854, 0.25, 0.49, 0.2908, 0.4384, 0.3298, 0.4266, 0.3418, 0.4717, 0.2968, 0.4854, 0.3298, 0.4266, 0.3653, 0.4076, 0.3833, 0.4496, 0.3418, 0.4717, 0.3653, 0.4076, 0.3958, 0.3826, 0.4197, 0.4197, 0.3833, 0.4496, 0.3958, 0.3826, 0.4201, 0.3529, 0.4496, 0.3833, 0.4197, 0.4197, 0.4201, 0.3529, 0.4377, 0.32, 0.4717, 0.3418, 0.4496, 0.3833, 0.4377, 0.32, 0.4482, 0.2854, 0.4854, 0.2968, 0.4717, 0.3418, 0.4482, 0.2854, 0.4517, 0.25, 0.49, 0.25, 0.4854, 0.2968, 0.4517, 0.25, 0.4482, 0.2146, 0.4854, 0.2032, 0.49, 0.25, 0.4482, 0.2146, 0.4377, 0.18, 0.4717, 0.1582, 0.4854, 0.2032, 0.4377, 0.18, 0.4201, 0.1471, 0.4496, 0.1167, 0.4717, 0.1582, 0.4201, 0.1471, 0.3958, 0.1174, 0.4197, 0.08029, 0.4496, 0.1167, 0.3958, 0.1174, 0.3653, 0.09241, 0.3833, 0.05045, 0.4197, 0.08029, 0.3653, 0.09241, 0.3298, 0.07345, 0.3418, 0.02827, 0.3833, 0.05045, 0.3298, 0.07345, 0.2908, 0.06162, 0.2968, 0.01461, 0.3418, 0.02827, 0.2908, 0.06162, 0.25, 0.0576, 0.25, 0.01, 0.2968, 0.01461, 0.25, 0.0576, 0.2092, 0.06162, 0.2032, 0.01461, 0.25, 0.01, 0.2092, 0.06162, 0.1702, 0.07345, 0.1582, 0.02827, 0.2032, 0.01461, 0.1702, 0.07345, 0.1347, 0.09241, 0.1167, 0.05045, 0.1582, 0.02827, 0.1347, 0.09241, 0.1042, 0.1174, 0.08029, 0.08029, 0.1167, 0.05045, 0.1042, 0.1174, 0.07987, 0.1471, 0.05045, 0.1167, 0.08029, 0.08029, 0.07987, 0.1471, 0.0623, 0.18, 0.02827, 0.1582, 0.05045, 0.1167, 0.0623, 0.18, 0.05179, 0.2146, 0.01461, 0.2032, 0.02827, 0.1582, 0.05179, 0.2146, 0.04831, 0.25, 0.01, 0.25, 0.01461, 0.2032, 0.04831, 0.25, 0.05179, 0.2854, 0.01461, 0.2968, 0.01, 0.25, 0.05179, 0.2854, 0.0623, 0.32, 0.02827, 0.3418, 0.01461, 0.2968, 0.0623, 0.32, 0.07987, 0.3529, 0.05045, 0.3833, 0.02827, 0.3418, 0.07987, 0.3529, 0.1042, 0.3826, 0.08029, 0.4197, 0.05045, 0.3833, 0.1042, 0.3826, 0.1347, 0.4076, 0.1167, 0.4496, 0.08029, 0.4197, 0.1347, 0.4076, 0.1702, 0.4266, 0.1582, 0.4717, 0.1167, 0.4496, 0.1702, 0.4266, 0.2092, 0.4384, 0.2032, 0.4854, 0.1582, 0.4717, 0.2092, 0.4384, 0.25, 0.4424, 0.25, 0.49, 0.2032, 0.4854, 0.7908, 0.4384, 0.75, 0.4424, 0.75, 0.49, 0.7968, 0.4854, 0.8298, 0.4266, 0.7908, 0.4384, 0.7968, 0.4854, 0.8418, 0.4717, 0.8653, 0.4076, 0.8298, 0.4266, 0.8418, 0.4717, 0.8833, 0.4496, 0.8958, 0.3826, 0.8653, 0.4076, 0.8833, 0.4496, 0.9197, 0.4197, 0.9201, 0.3529, 0.8958, 0.3826, 0.9197, 0.4197, 0.9496, 0.3833, 0.9377, 0.32, 0.9201, 0.3529, 0.9496, 0.3833, 0.9717, 0.3418, 0.9482, 0.2854, 0.9377, 0.32, 0.9717, 0.3418, 0.9854, 0.2968, 0.9517, 0.25, 0.9482, 0.2854, 0.9854, 0.2968, 0.99, 0.25, 0.9482, 0.2146, 0.9517, 0.25, 0.99, 0.25, 0.9854, 0.2032, 0.9377, 0.18, 0.9482, 0.2146, 0.9854, 0.2032, 0.9717, 0.1582, 0.9201, 0.1471, 0.9377, 0.18, 0.9717, 0.1582, 0.9496, 0.1167, 0.8958, 0.1174, 0.9201, 0.1471, 0.9496, 0.1167, 0.9197, 0.08029, 0.8653, 0.09241, 0.8958, 0.1174, 0.9197, 0.08029, 0.8833, 0.05045, 0.8298, 0.07345, 0.8653, 0.09241, 0.8833, 0.05045, 0.8418, 0.02827, 0.7908, 0.06162, 0.8298, 0.07345, 0.8418, 0.02827, 0.7968, 0.01461, 0.75, 0.0576, 0.7908, 0.06162, 0.7968, 0.01461, 0.75, 0.01, 0.7092, 0.06162, 0.75, 0.0576, 0.75, 0.01, 0.7032, 0.01461, 0.6702, 0.07345, 0.7092, 0.06162, 0.7032, 0.01461, 0.6582, 0.02827, 0.6347, 0.09241, 0.6702, 0.07345, 0.6582, 0.02827, 0.6167, 0.05045, 0.6042, 0.1174, 0.6347, 0.09241, 0.6167, 0.05045, 0.5803, 0.08029, 0.5799, 0.1471, 0.6042, 0.1174, 0.5803, 0.08029, 0.5504, 0.1167, 0.5623, 0.18, 0.5799, 0.1471, 0.5504, 0.1167, 0.5283, 0.1582, 0.5518, 0.2146, 0.5623, 0.18, 0.5283, 0.1582, 0.5146, 0.2032, 0.5483, 0.25, 0.5518, 0.2146, 0.5146, 0.2032, 0.51, 0.25, 0.5518, 0.2854, 0.5483, 0.25, 0.51, 0.25, 0.5146, 0.2968, 0.5623, 0.32, 0.5518, 0.2854, 0.5146, 0.2968, 0.5283, 0.3418, 0.5799, 0.3529, 0.5623, 0.32, 0.5283, 0.3418, 0.5504, 0.3833, 0.6042, 0.3826, 0.5799, 0.3529, 0.5504, 0.3833, 0.5803, 0.4197, 0.6347, 0.4076, 0.6042, 0.3826, 0.5803, 0.4197, 0.6167, 0.4496, 0.6702, 0.4266, 0.6347, 0.4076, 0.6167, 0.4496, 0.6582, 0.4717, 0.7092, 0.4384, 0.6702, 0.4266, 0.6582, 0.4717, 0.7032, 0.4854, 0.75, 0.4424, 0.7092, 0.4384, 0.7032, 0.4854, 0.75, 0.49, 0.2908, 0.4384, 0.25, 0.4424, 0.2092, 0.4384, 0.1702, 0.4266, 0.1347, 0.4076, 0.1042, 0.3826, 0.07987, 0.3529, 0.0623, 0.32, 0.05179, 0.2854, 0.04831, 0.25, 0.05179, 0.2146, 0.0623, 0.18, 0.07987, 0.1471, 0.1042, 0.1174, 0.1347, 0.09241, 0.1702, 0.07345, 0.2092, 0.06162, 0.25, 0.0576, 0.2908, 0.06162, 0.3298, 0.07345, 0.3653, 0.09241, 0.3958, 0.1174, 0.4201, 0.1471, 0.4377, 0.18, 0.4482, 0.2146, 0.4517, 0.25, 0.4482, 0.2854, 0.4377, 0.32, 0.4201, 0.3529, 0.3958, 0.3826, 0.3653, 0.4076, 0.3298, 0.4266, 0.0623, 0.18, 0.07987, 0.1471, 0.07987, 0.1471, 0.0623, 0.18, 0.4482, 0.2146, 0.4517, 0.25, 0.4517, 0.25, 0.4482, 0.2146, 0.05179, 0.2146, 0.0623, 0.18, 0.0623, 0.18, 0.05179, 0.2146, 0.4377, 0.18, 0.4482, 0.2146, 0.4482, 0.2146, 0.4377, 0.18, 0.04831, 0.25, 0.05179, 0.2146, 0.05179, 0.2146, 0.04831, 0.25, 0.4201, 0.1471, 0.4377, 0.18, 0.4377, 0.18, 0.4201, 0.1471, 0.05179, 0.2854, 0.04831, 0.25, 0.04831, 0.25, 0.05179, 0.2854, 0.3958, 0.1174, 0.4201, 0.1471, 0.4201, 0.1471, 0.3958, 0.1174, 0.0623, 0.32, 0.05179, 0.2854, 0.05179, 0.2854, 0.0623, 0.32, 0.3653, 0.09241, 0.3958, 0.1174, 0.3958, 0.1174, 0.3653, 0.09241, 0.07987, 0.3529, 0.0623, 0.32, 0.0623, 0.32, 0.07987, 0.3529, 0.3298, 0.07345, 0.3653, 0.09241, 0.3653, 0.09241, 0.3298, 0.07345, 0.2908, 0.4384, 0.25, 0.4424, 0.25, 0.4424, 0.2908, 0.4384, 0.1042, 0.3826, 0.07987, 0.3529, 0.07987, 0.3529, 0.1042, 0.3826, 0.2908, 0.06162, 0.3298, 0.07345, 0.3298, 0.07345, 0.2908, 0.06162, 0.3298, 0.4266, 0.2908, 0.4384, 0.2908, 0.4384, 0.3298, 0.4266, 0.1347, 0.4076, 0.1042, 0.3826, 0.1042, 0.3826, 0.1347, 0.4076, 0.25, 0.0576, 0.2908, 0.06162, 0.2908, 0.06162, 0.25, 0.0576, 0.3653, 0.4076, 0.3298, 0.4266, 0.3298, 0.4266, 0.3653, 0.4076, 0.1702, 0.4266, 0.1347, 0.4076, 0.1347, 0.4076, 0.1702, 0.4266, 0.2092, 0.06162, 0.25, 0.0576, 0.25, 0.0576, 0.2092, 0.06162, 0.3958, 0.3826, 0.3653, 0.4076, 0.3653, 0.4076, 0.3958, 0.3826, 0.2092, 0.4384, 0.1702, 0.4266, 0.1702, 0.4266, 0.2092, 0.4384, 0.1702, 0.07345, 0.2092, 0.06162, 0.2092, 0.06162, 0.1702, 0.07345, 0.4201, 0.3529, 0.3958, 0.3826, 0.3958, 0.3826, 0.4201, 0.3529, 0.25, 0.4424, 0.2092, 0.4384, 0.2092, 0.4384, 0.25, 0.4424, 0.1347, 0.09241, 0.1702, 0.07345, 0.1702, 0.07345, 0.1347, 0.09241, 0.4377, 0.32, 0.4201, 0.3529, 0.4201, 0.3529, 0.4377, 0.32, 0.1042, 0.1174, 0.1347, 0.09241, 0.1347, 0.09241, 0.1042, 0.1174, 0.4482, 0.2854, 0.4377, 0.32, 0.4377, 0.32, 0.4482, 0.2854, 0.07987, 0.1471, 0.1042, 0.1174, 0.1042, 0.1174, 0.07987, 0.1471, 0.75, 0.4424, 0.7908, 0.4384, 0.8298, 0.4266, 0.8653, 0.4076, 0.8958, 0.3826, 0.9201, 0.3529, 0.9377, 0.32, 0.9482, 0.2854, 0.9517, 0.25, 0.9482, 0.2146, 0.9377, 0.18, 0.9201, 0.1471, 0.8958, 0.1174, 0.8653, 0.09241, 0.8298, 0.07345, 0.7908, 0.06162, 0.75, 0.0576, 0.7092, 0.06162, 0.6702, 0.07345, 0.6347, 0.09241, 0.6042, 0.1174, 0.5799, 0.1471, 0.5623, 0.18, 0.5518, 0.2146, 0.5483, 0.25, 0.5518, 0.2854, 0.5623, 0.32, 0.5799, 0.3529, 0.6042, 0.3826, 0.6347, 0.4076, 0.6702, 0.4266, 0.7092, 0.4384, 0.8298, 0.4266, 0.8653, 0.4076, 0.8653, 0.4076, 0.8298, 0.4266, 0.6347, 0.4076, 0.6702, 0.4266, 0.6702, 0.4266, 0.6347, 0.4076, 0.75, 0.0576, 0.7092, 0.06162, 0.7092, 0.06162, 0.75, 0.0576, 0.8653, 0.4076, 0.8958, 0.3826, 0.8958, 0.3826, 0.8653, 0.4076, 0.6702, 0.4266, 0.7092, 0.4384, 0.7092, 0.4384, 0.6702, 0.4266, 0.7092, 0.06162, 0.6702, 0.07345, 0.6702, 0.07345, 0.7092, 0.06162, 0.8958, 0.3826, 0.9201, 0.3529, 0.9201, 0.3529, 0.8958, 0.3826, 0.7092, 0.4384, 0.75, 0.4424, 0.75, 0.4424, 0.7092, 0.4384, 0.6702, 0.07345, 0.6347, 0.09241, 0.6347, 0.09241, 0.6702, 0.07345, 0.9201, 0.3529, 0.9377, 0.32, 0.9377, 0.32, 0.9201, 0.3529, 0.6347, 0.09241, 0.6042, 0.1174, 0.6042, 0.1174, 0.6347, 0.09241, 0.9377, 0.32, 0.9482, 0.2854, 0.9482, 0.2854, 0.9377, 0.32, 0.6042, 0.1174, 0.5799, 0.1471, 0.5799, 0.1471, 0.6042, 0.1174, 0.9482, 0.2854, 0.9517, 0.25, 0.9517, 0.25, 0.9482, 0.2854, 0.5799, 0.1471, 0.5623, 0.18, 0.5623, 0.18, 0.5799, 0.1471, 0.9517, 0.25, 0.9482, 0.2146, 0.9482, 0.2146, 0.9517, 0.25, 0.5623, 0.18, 0.5518, 0.2146, 0.5518, 0.2146, 0.5623, 0.18, 0.9482, 0.2146, 0.9377, 0.18, 0.9377, 0.18, 0.9482, 0.2146, 0.5518, 0.2146, 0.5483, 0.25, 0.5483, 0.25, 0.5518, 0.2146, 0.9377, 0.18, 0.9201, 0.1471, 0.9201, 0.1471, 0.9377, 0.18, 0.5483, 0.25, 0.5518, 0.2854, 0.5518, 0.2854, 0.5483, 0.25, 0.9201, 0.1471, 0.8958, 0.1174, 0.8958, 0.1174, 0.9201, 0.1471, 0.5518, 0.2854, 0.5623, 0.32, 0.5623, 0.32, 0.5518, 0.2854, 0.8958, 0.1174, 0.8653, 0.09241, 0.8653, 0.09241, 0.8958, 0.1174, 0.5623, 0.32, 0.5799, 0.3529, 0.5799, 0.3529, 0.5623, 0.32, 0.8653, 0.09241, 0.8298, 0.07345, 0.8298, 0.07345, 0.8653, 0.09241, 0.75, 0.4424, 0.7908, 0.4384, 0.7908, 0.4384, 0.75, 0.4424, 0.5799, 0.3529, 0.6042, 0.3826, 0.6042, 0.3826, 0.5799, 0.3529, 0.8298, 0.07345, 0.7908, 0.06162, 0.7908, 0.06162, 0.8298, 0.07345, 0.7908, 0.4384, 0.8298, 0.4266, 0.8298, 0.4266, 0.7908, 0.4384, 0.6042, 0.3826, 0.6347, 0.4076, 0.6347, 0.4076, 0.6042, 0.3826])
me_cylindre.materials.append(mat_mat_riau)
me_cylindre.use_mirror_x = True
me_cylindre.use_mirror_y = True
me_cylindre.use_mirror_topology = True
me_cylindre.update()

# ---- objects
ob_cube_140 = bpy.data.objects.new('Cube.140', me_cube_143)
ob_cube = bpy.data.objects.new('Cube', me_cube_007)
ob_cylindre = bpy.data.objects.new('Cylindre', me_cylindre)

# ---- transforms, parenting, visibility, modifiers, constraints
ob_cube_140.location = (-2.634, 5.505, 0.5476)
ob_cube_140.rotation_euler = (1.05e-15, -1.433e-15, -0.4878)
ob_cube_140.scale = (0.3274, 0.2472, 0.3433)
ob_cube.location = (-2.537, 5.595, 1.398)
ob_cube.scale = (0.6641, 0.6641, 0.6463)
_m = ob_cube.modifiers.new('Filaire', 'WIREFRAME')
_m.thickness = 0.148
ob_cylindre.location = (0.3967, -0.4253, 0.05532)
ob_cylindre.rotation_euler = (-0.0, 1.571, 0.0)
ob_cylindre.scale = (1.0, 1.125, 0.7832)
ob_cylindre.use_mesh_mirror_x = True
ob_cylindre.use_mesh_mirror_y = True

# ---- collection membership
col_poule.objects.link(ob_cube_140)
col_poule.objects.link(ob_cube)
col_pi_ce.objects.link(ob_cylindre)

# ---- scene / render settings (as saved in the file)
scene.frame_start = 1; scene.frame_end = 250; scene.frame_set(1)
scene.render.engine = 'BLENDER_EEVEE_NEXT'
bpy.context.view_layer.update()

# ---- added for rendering (the .blend has no active camera and no usable light): camera, sun
cam_auto = bpy.data.cameras.new('AutoCamera')
cam_auto.lens = 50.0
cam_auto.sensor_width = 36.0
cam_auto.clip_end = 1000.0
ob_auto_camera = bpy.data.objects.new('AutoCamera', cam_auto)
scene.collection.objects.link(ob_auto_camera)
ob_auto_camera.location = (6.57501, -6.74527, 7.70317)
ob_auto_camera.rotation_euler = (1.09748, -7.21219e-08, 0.694738)
scene.camera = ob_auto_camera
light_auto_sun = bpy.data.lights.new('AutoSun', 'SUN')
light_auto_sun.energy = 3.0
light_auto_sun.angle = 0.0523599
ob_auto_sun = bpy.data.objects.new('AutoSun', light_auto_sun)
scene.collection.objects.link(ob_auto_sun)
ob_auto_sun.rotation_euler = (0.872665, 0.174533, 0.523599)
bpy.context.view_layer.update()
